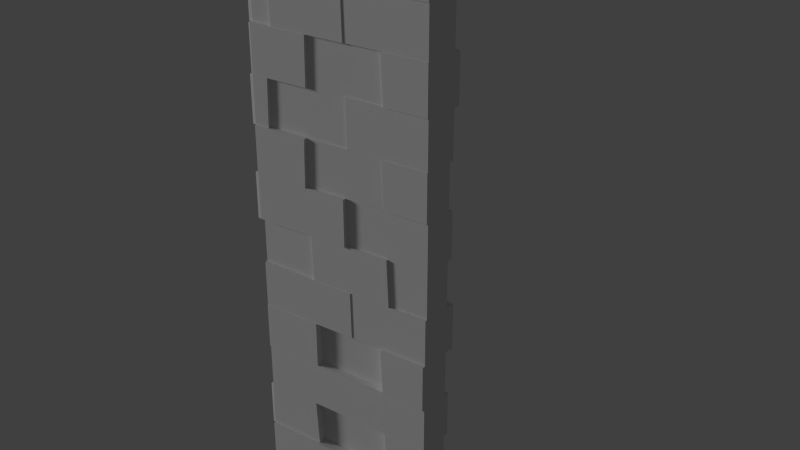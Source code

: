 # Source: Corner.blend  (saved by Blender 2.77.0; exported with 4.5.12 LTS)
import bpy
from mathutils import Matrix  # noqa: F401  (used for matrix-valued properties, if any)

bpy.ops.wm.read_factory_settings(use_empty=True)
scene = bpy.context.scene
scene.name = 'Scene'

# ---- collections
col_collection_1 = bpy.data.collections.new('Collection 1'); scene.collection.children.link(col_collection_1)

# ---- materials (node trees are filled in below, after node groups)
mat_wall = bpy.data.materials.new('Wall')

# ---- material node trees

# ---- world
world_world = bpy.data.worlds.new('World'); scene.world = world_world
world_world.color = (0.05088, 0.05088, 0.05088)
world_world.use_sun_shadow = False
world_world.sun_shadow_jitter_overblur = 0.0
world_world.cycles.sampling_method = 'NONE'
world_world.cycles.sample_map_resolution = 256

# ---- lights
light_sun = bpy.data.lights.new('Sun', 'SUN')
light_sun.transmission_factor = 0.0
light_sun.angle = 0.1993
light_sun.energy = 1.0
light_sun.shadow_buffer_clip_start = 0.5
light_sun.shadow_soft_size = 0.1
light_sun.shadow_cascade_max_distance = 1000.0

# ---- meshes
me_corner = bpy.data.meshes.new('Corner')
me_corner.from_pydata([(0.1, 0.1, 0.0), (1.0, 0.0, 0.0), (1.0, 0.0, 4.0), (0.1, 0.1, 4.0), (0.1, 0.1, -0.2), (1.0, 0.0, -0.2), (1.0, -0.2, 0.0), (1.0, -0.2, 4.0), (1.0, -0.2, -0.2), (-0.3, -0.3, 4.0), (-0.3, -0.3, 0.0), (-0.3, -0.3, -0.2), (0.0, 1.0, 4.0), (0.0, 1.0, 0.0), (0.0, 1.0, -0.2), (-0.2, 1.0, 4.0), (-0.2, 1.0, 0.0), (-0.2, 1.0, -0.2), (1.0, 0.0, 0.3333), (1.0, 0.0, 0.6667), (1.0, 0.0, 1.0), (1.0, 0.0, 1.333), (1.0, 0.0, 1.667), (1.0, 0.0, 2.0), (1.0, 0.0, 2.333), (1.0, 0.0, 2.667), (1.0, 0.0, 3.0), (1.0, 0.0, 3.333), (1.0, 0.0, 3.667), (1.0, -0.2, 0.3333), (1.0, -0.2, 0.6667), (1.0, -0.2, 1.0), (1.0, -0.2, 1.333), (1.0, -0.2, 1.667), (1.0, -0.2, 2.0), (1.0, -0.2, 2.333), (1.0, -0.2, 2.667), (1.0, -0.2, 3.0), (1.0, -0.2, 3.333), (1.0, -0.2, 3.667), (0.0, 1.0, 3.667), (0.0, 1.0, 3.333), (0.0, 1.0, 3.0), (0.0, 1.0, 2.667), (0.0, 1.0, 2.333), (0.0, 1.0, 2.0), (0.0, 1.0, 1.667), (0.0, 1.0, 1.333), (0.0, 1.0, 1.0), (0.0, 1.0, 0.6667), (0.0, 1.0, 0.3333), (-0.2, 1.0, 3.667), (-0.2, 1.0, 3.333), (-0.2, 1.0, 3.0), (-0.2, 1.0, 2.667), (-0.2, 1.0, 2.333), (-0.2, 1.0, 2.0), (-0.2, 1.0, 1.667), (-0.2, 1.0, 1.333), (-0.2, 1.0, 1.0), (-0.2, 1.0, 0.6667), (-0.2, 1.0, 0.3333), (-0.3, -0.3, 3.667), (-0.3, -0.3, 3.333), (-0.3, -0.3, 3.0), (-0.3, -0.3, 2.667), (-0.3, -0.3, 2.333), (-0.3, -0.3, 2.0), (-0.3, -0.3, 1.667), (-0.3, -0.3, 1.333), (-0.3, -0.3, 1.0), (-0.3, -0.3, 0.6667), (-0.3, -0.3, 0.3333), (0.1, 0.1, 3.667), (0.1, 0.1, 3.333), (0.1, 0.1, 3.0), (0.1, 0.1, 2.667), (0.1, 0.1, 2.333), (0.1, 0.1, 2.0), (0.1, 0.1, 1.667), (0.1, 0.1, 1.333), (0.1, 0.1, 1.0), (0.1, 0.1, 0.6667), (0.1, 0.1, 0.3333), (-0.2423, 0.4506, 4.0), (-0.2861, -0.1188, 4.0), (-0.2187, 0.7568, 0.6667), (-0.2384, 0.5004, 0.6667), (-0.2647, 0.1589, 0.6667), (-0.2865, -0.124, 0.6667), (-0.2181, 0.7642, 2.667), (-0.2389, 0.4943, 2.667), (-0.2656, 0.1475, 2.667), (-0.2865, -0.1244, 2.667), (-0.2651, 0.1537, 0.0), (-0.2195, 0.747, 0.0), (-0.2193, 0.7487, 0.3333), (-0.2384, 0.5006, 0.3333), (-0.2644, 0.1627, 0.3333), (-0.2871, -0.1325, 0.3333), (-0.2188, 0.7561, 2.333), (-0.2392, 0.4902, 2.333), (-0.2653, 0.1509, 2.333), (-0.2869, -0.1302, 2.333), (-0.2185, 0.7598, 2.0), (-0.2426, 0.446, 2.0), (-0.2645, 0.1612, 2.0), (-0.2868, -0.1289, 2.0), (-0.2189, 0.7549, 1.667), (-0.2426, 0.4461, 1.667), (-0.2647, 0.1588, 1.667), (-0.2877, -0.1398, 1.667), (-0.2183, 0.7626, 3.667), (-0.2421, 0.453, 3.667), (-0.2645, 0.1621, 3.667), (-0.2879, -0.1432, 3.667), (-0.2182, 0.7636, 1.333), (-0.2405, 0.4729, 1.333), (-0.2634, 0.1764, 1.333), (-0.2865, -0.1242, 1.333), (-0.2168, 0.7816, 3.333), (-0.2389, 0.4949, 3.333), (-0.2638, 0.1705, 3.333), (-0.286, -0.1175, 3.333), (-0.2186, 0.7576, 1.0), (-0.2406, 0.4721, 1.0), (-0.2635, 0.175, 1.0), (-0.2862, -0.1206, 1.0), (-0.2185, 0.7589, 3.0), (-0.2395, 0.4861, 3.0), (-0.2636, 0.1736, 3.0), (-0.2865, -0.1241, 3.0), (0.7146, -0.222, 4.0), (0.7213, -0.2214, 1.667), (0.4182, -0.2448, 1.667), (0.7323, -0.2206, 3.667), (0.397, -0.2464, 3.667), (0.7063, -0.2226, 2.0), (0.3932, -0.2467, 2.0), (0.4193, -0.2447, 0.0), (0.6858, -0.2242, 2.333), (0.3924, -0.2467, 2.333), (0.6851, -0.2242, 0.3333), (0.4058, -0.2457, 0.3333), (0.6711, -0.2253, 2.667), (0.4143, -0.2451, 2.667), (0.6722, -0.2252, 0.6667), (0.4195, -0.2447, 0.6667), (0.6899, -0.2239, 3.0), (0.4067, -0.2456, 3.0), (0.6854, -0.2242, 1.0), (0.4129, -0.2452, 1.0), (0.6743, -0.2251, 3.333), (0.4046, -0.2458, 3.333), (0.6724, -0.2252, 1.333), (0.4257, -0.2442, 1.333), (0.0994, -0.2693, 3.667), (-0.1502, -0.2885, 3.667), (0.1227, -0.2675, 1.667), (-0.1841, -0.2911, 1.667), (0.09069, -0.2699, 4.0), (0.1111, -0.2684, 2.0), (-0.1818, -0.2909, 2.0), (-0.1569, -0.289, 0.0), (0.09431, -0.2697, 2.333), (-0.1794, -0.2907, 2.333), (0.1141, -0.2681, 0.3333), (-0.1767, -0.2905, 0.3333), (0.1012, -0.2691, 2.667), (-0.1934, -0.2918, 2.667), (0.0947, -0.2696, 0.6667), (-0.1693, -0.2899, 0.6667), (0.1189, -0.2678, 3.0), (-0.1842, -0.2911, 3.0), (0.1282, -0.2671, 1.0), (-0.1687, -0.2899, 1.0), (0.1249, -0.2673, 3.333), (-0.1377, -0.2875, 3.333), (0.128, -0.2671, 1.333), (-0.1862, -0.2912, 1.333), (0.7411, 0.02877, 1.667), (0.4366, 0.0626, 1.667), (0.7367, 0.02925, 3.667), (0.4449, 0.06168, 3.667), (0.7464, 0.02818, 1.333), (0.4229, 0.06413, 1.333), (0.7623, 0.02641, 3.333), (0.4527, 0.06081, 3.333), (0.733, 0.02967, 4.0), (0.7585, 0.02683, 1.0), (0.4568, 0.06036, 1.0), (0.7428, 0.02858, 3.0), (0.4551, 0.06055, 3.0), (0.7786, 0.0246, 0.6667), (0.4679, 0.05912, 0.6667), (0.7701, 0.02555, 2.667), (0.4385, 0.06238, 2.667), (0.7888, 0.02346, 0.3333), (0.4349, 0.06278, 0.3333), (0.754, 0.02734, 2.333), (0.4531, 0.06077, 2.333), (0.7397, 0.02892, 2.0), (0.4551, 0.06055, 2.0), (0.4484, 0.06129, 0.0), (0.07024, 0.3679, 1.333), (0.03729, 0.6644, 1.333), (0.07027, 0.3676, 3.333), (0.03353, 0.6982, 3.333), (0.06904, 0.3786, 1.0), (0.0372, 0.6652, 1.0), (0.06896, 0.3793, 3.0), (0.03492, 0.6857, 3.0), (0.03709, 0.6662, 4.0), (0.0686, 0.3826, 0.6667), (0.03498, 0.6852, 0.6667), (0.06843, 0.3841, 2.667), (0.03938, 0.6456, 2.667), (0.0689, 0.3799, 0.3333), (0.03565, 0.6791, 0.3333), (0.06947, 0.3748, 2.333), (0.03843, 0.6541, 2.333), (0.07122, 0.359, 2.0), (0.03455, 0.6891, 2.0), (0.06985, 0.3714, 0.0), (0.03141, 0.7173, 0.0), (0.03186, 0.7133, -0.2), (0.06924, 0.3769, 1.667), (0.03519, 0.6833, 1.667), (0.0708, 0.3628, 3.667), (0.03684, 0.6684, 3.667), (0.7352, 0.04928, 4.0), (0.1022, 0.1196, 4.0), (0.1022, 0.1196, 3.667), (0.4471, 0.0813, 3.667), (0.7389, 0.04887, 3.667), (0.09668, 0.07008, 3.667), (0.09668, 0.07008, 3.333), (0.4416, 0.03176, 3.667), (0.4494, 0.03089, 3.333), (0.1037, 0.133, 3.333), (0.1037, 0.133, 3.0), (0.4564, 0.09376, 3.333), (0.4587, 0.0935, 3.0), (0.766, 0.05937, 3.333), (0.7465, 0.06153, 3.0), (1.003, 0.02331, 3.333), (1.003, 0.02331, 3.667), (0.7393, 0.05256, 3.667), (0.4475, 0.08499, 3.667), (0.7649, 0.04972, 3.333), (0.4553, 0.08412, 3.333), (1.004, 0.03542, 3.667), (1.004, 0.03542, 4.0), (0.7407, 0.06467, 3.667), (0.7369, 0.06509, 4.0), (1.007, 0.066, 3.0), (1.007, 0.066, 3.333), (0.7696, 0.09241, 3.333), (0.7501, 0.09457, 3.0), (1.003, 0.02603, 2.667), (1.003, 0.02603, 3.0), (0.7457, 0.05461, 3.0), (0.458, 0.08658, 3.0), (0.7729, 0.05158, 2.667), (0.4414, 0.08841, 2.667), (0.1032, 0.1291, 2.667), (0.1032, 0.1291, 2.333), (0.4418, 0.0915, 2.667), (0.4563, 0.08989, 2.333), (0.7733, 0.05467, 2.667), (0.7572, 0.05646, 2.333), (1.004, 0.0322, 2.0), (1.004, 0.0322, 2.333), (0.7575, 0.05954, 2.333), (0.4566, 0.09297, 2.333), (0.7433, 0.06112, 2.0), (0.4586, 0.09275, 2.0), (0.1046, 0.1414, 2.0), (0.1046, 0.1414, 1.667), (0.4597, 0.1019, 2.0), (0.4412, 0.104, 1.667), (0.7457, 0.07012, 1.667), (0.7443, 0.07028, 2.0), (1.007, 0.05879, 1.333), (1.007, 0.05879, 1.667), (0.7476, 0.08755, 1.667), (0.4431, 0.1214, 1.667), (0.7529, 0.08697, 1.333), (0.4294, 0.1229, 1.333), (0.1042, 0.1374, 1.333), (0.1042, 0.1374, 1.0), (0.427, 0.1015, 1.333), (0.461, 0.09776, 1.0), (0.7505, 0.06558, 1.333), (0.7627, 0.06423, 1.0), (1.003, 0.02969, 0.6667), (1.003, 0.02969, 1.0), (0.7618, 0.05652, 1.0), (0.4601, 0.09004, 1.0), (0.7819, 0.05429, 0.6667), (0.4712, 0.08881, 0.6667), (0.1031, 0.1282, 0.6667), (0.1031, 0.1282, 0.3333), (0.4711, 0.08734, 0.6667), (0.4381, 0.09101, 0.3333), (0.7817, 0.05283, 0.6667), (0.792, 0.05169, 0.3333), (1.002, 0.02116, 0.0), (1.002, 0.02116, 0.3333), (0.7912, 0.04463, 0.3333), (0.4373, 0.08395, 0.3333), (0.4507, 0.08245, 0.0), (0.1193, 0.1021, 4.0), (0.1193, 0.1021, 3.667), (0.05642, 0.6684, 4.0), (0.09014, 0.3649, 3.667), (0.05617, 0.6706, 3.667), (0.1224, 0.1025, 3.667), (0.1224, 0.1025, 3.333), (0.09268, 0.3701, 3.333), (0.09321, 0.3653, 3.667), (0.05585, 0.09509, 3.333), (0.05585, 0.09509, 3.0), (0.02612, 0.3627, 3.333), (-0.01062, 0.6933, 3.333), (0.02482, 0.3744, 3.0), (-0.009222, 0.6808, 3.0), (0.1286, 0.1032, 3.0), (0.1286, 0.1032, 2.667), (0.09757, 0.3825, 3.0), (0.09704, 0.3873, 2.667), (0.06943, 0.0966, 2.667), (0.06943, 0.0966, 2.333), (0.03787, 0.3807, 2.667), (0.008814, 0.6422, 2.667), (0.0389, 0.3714, 2.333), (0.007864, 0.6507, 2.333), (0.1453, 0.105, 2.333), (0.1453, 0.105, 2.0), (0.1148, 0.3798, 2.333), (0.1165, 0.3641, 2.0), (0.08966, 0.09885, 2.0), (0.08966, 0.09885, 1.667), (0.06088, 0.3579, 2.0), (0.02421, 0.6879, 2.0), (0.0589, 0.3757, 1.667), (0.02485, 0.6822, 1.667), (0.1507, 0.1056, 1.667), (0.1507, 0.1056, 1.333), (0.1209, 0.3735, 1.333), (0.1199, 0.3825, 1.667), (0.06514, 0.09613, 1.333), (0.06514, 0.09613, 1.0), (0.03538, 0.364, 1.333), (0.002434, 0.6605, 1.333), (0.03418, 0.3748, 1.0), (0.002345, 0.6613, 1.0), (0.1327, 0.1036, 1.0), (0.1327, 0.1036, 0.6667), (0.1017, 0.3823, 1.0), (0.1013, 0.3862, 0.6667), (0.07489, 0.09721, 0.6667), (0.07489, 0.09721, 0.3333), (0.04349, 0.3798, 0.6667), (0.009866, 0.6824, 0.6667), (0.04378, 0.3771, 0.3333), (0.01054, 0.6763, 0.3333), (0.1354, 0.1039, 0.3333), (0.1354, 0.1039, -6.47e-12), (0.1043, 0.3838, 0.3333), (0.1053, 0.3753, -6.47e-12), (0.01958, 1.002, 0.3333), (0.01958, 1.002, 0.0), (0.05099, 0.7195, 0.0), (0.05523, 0.6813, 0.3333), (0.08848, 0.3821, 0.3333), (0.08943, 0.3735, 0.0), (0.04132, 1.005, 1.0), (0.04132, 1.005, 0.6667), (0.07852, 0.6698, 1.0), (0.0763, 0.6898, 0.6667), (0.1104, 0.3832, 1.0), (0.1099, 0.3872, 0.6667), (0.02282, 1.003, 1.667), (0.02282, 1.003, 1.333), (0.05801, 0.6859, 1.667), (0.06011, 0.6669, 1.333), (0.09306, 0.3704, 1.333), (0.09206, 0.3794, 1.667), (0.0239, 1.003, 2.333), (0.0239, 1.003, 2.0), (0.06234, 0.6568, 2.333), (0.05845, 0.6917, 2.0), (0.09338, 0.3774, 2.333), (0.09512, 0.3617, 2.0), (0.05705, 1.006, 3.0), (0.05705, 1.006, 2.667), (0.09197, 0.692, 3.0), (0.09643, 0.6519, 2.667), (0.126, 0.3857, 3.0), (0.1255, 0.3904, 2.667), (0.08053, 1.009, 2.667), (0.08053, 1.009, 2.333), (0.1199, 0.6545, 2.667), (0.119, 0.6631, 2.333), (0.02314, 1.003, 3.333), (0.02314, 1.003, 3.0), (0.05667, 0.7008, 3.333), (0.05807, 0.6883, 3.0), (0.02278, 1.003, 3.667), (-0.284, 0.1636, 3.667), (0.05962, 0.671, 3.667), (-0.2616, 0.4545, 3.667), (-0.3056, -0.1173, 4.0), (-0.2618, 0.4521, 4.0), (-0.3074, -0.1417, 3.667), (-0.2205, 1.002, 3.667), (-0.2205, 1.002, 3.333), (-0.2388, 0.7642, 3.667), (-0.2373, 0.7832, 3.333), (-0.3315, -0.2976, 3.667), (-0.3315, -0.2976, 3.333), (-0.3194, -0.1408, 3.667), (-0.3174, -0.1151, 3.333), (-0.2959, 0.1645, 3.667), (-0.2953, 0.1729, 3.333), (-0.3129, -0.299, 3.333), (-0.3129, -0.299, 3.0), (-0.2989, -0.1165, 3.333), (-0.2994, -0.1231, 3.0), (-0.2291, 1.002, 3.333), (-0.2291, 1.002, 3.0), (-0.2459, 0.7839, 3.333), (-0.268, 0.4972, 3.333), (-0.2477, 0.7611, 3.0), (-0.2687, 0.4883, 3.0), (-0.2337, 1.003, 3.0), (-0.2337, 1.003, 2.667), (-0.2518, 0.7668, 2.667), (-0.2522, 0.7614, 3.0), (-0.237, 1.003, 2.333), (-0.237, 1.003, 2.0), (-0.2558, 0.7589, 2.333), (-0.2555, 0.7626, 2.0), (-0.2508, 0.7573, 1.667), (-0.2745, 0.4486, 1.667), (-0.2966, 0.1612, 1.667), (-0.2501, 0.7661, 1.333), (-0.2725, 0.4753, 1.333), (-0.2953, 0.1789, 1.333), (-0.2634, 0.4476, 2.0), (-0.2853, 0.1628, 2.0), (-0.3076, -0.1273, 2.0), (-0.2634, 0.4477, 1.667), (-0.2855, 0.1604, 1.667), (-0.3085, -0.1382, 1.667), (-0.2364, 0.7574, 2.333), (-0.2568, 0.4916, 2.333), (-0.2829, 0.1522, 2.333), (-0.2361, 0.7611, 2.0), (-0.2602, 0.4473, 2.0), (-0.2821, 0.1626, 2.0), (-0.2556, 0.4956, 2.667), (-0.2823, 0.1488, 2.667), (-0.3032, -0.1231, 2.667), (-0.3261, -0.298, 2.0), (-0.3261, -0.298, 2.333), (-0.3037, -0.129, 2.333), (-0.313, -0.1282, 2.333), (-0.3129, -0.1269, 2.0), (-0.2914, 0.1529, 2.333), (-0.2906, 0.1632, 2.0), (-0.3272, -0.2979, 3.0), (-0.3272, -0.2979, 2.667), (-0.3137, -0.122, 3.0), (-0.3137, -0.1223, 2.667), (-0.2928, 0.1496, 2.667), (-0.2908, 0.1757, 3.0), (-0.1796, 0.7597, 3.667), (-0.2034, 0.4501, 3.667), (-0.2258, 0.1591, 3.667), (-0.1782, 0.7787, 3.333), (-0.2002, 0.492, 3.333), (-0.2252, 0.1675, 3.333), (-0.31, -0.2992, 1.667), (-0.31, -0.2992, 1.333), (-0.2977, -0.139, 1.667), (-0.2965, -0.1234, 1.333), (-0.2748, 0.1595, 1.667), (-0.2734, 0.1772, 1.333), (-0.2188, 1.001, 1.333), (-0.2188, 1.001, 1.0), (-0.3188, -0.2986, 1.333), (-0.3188, -0.2986, 1.0), (-0.3053, -0.1228, 1.333), (-0.305, -0.1192, 1.0), (-0.237, 0.7651, 1.333), (-0.2593, 0.4743, 1.333), (-0.2374, 0.759, 1.0), (-0.2594, 0.4736, 1.0), (-0.2357, 0.7581, 0.6667), (-0.2554, 0.5017, 0.6667), (-0.2817, 0.1602, 0.6667), (-0.2356, 0.7589, 1.0), (-0.2576, 0.4734, 1.0), (-0.2804, 0.1763, 1.0), (-0.2199, 1.002, 0.6667), (-0.2199, 1.002, 0.3333), (-0.3199, -0.2985, 0.6667), (-0.3199, -0.2985, 0.3333), (-0.3063, -0.1225, 0.6667), (-0.307, -0.1309, 0.3333), (-0.2386, 0.7583, 0.6667), (-0.2583, 0.5019, 0.6667), (-0.2392, 0.7502, 0.3333), (-0.2583, 0.5021, 0.3333), (-0.2847, 0.1552, 0.0), (-0.239, 0.7485, 0.0), (-0.284, 0.1642, 0.3333), (1.002, -0.22, 3.667), (1.002, -0.22, 4.0), (0.7162, -0.2419, 4.0), (0.7338, -0.2406, 3.667), (0.3985, -0.2669, 3.667), (0.4062, -0.2664, 3.333), (0.101, -0.2898, 3.667), (-0.1487, -0.309, 3.667), (0.1265, -0.2879, 3.333), (-0.1361, -0.3081, 3.333), (1.001, -0.2095, 2.667), (1.001, -0.2095, 3.0), (0.6719, -0.2348, 2.667), (0.415, -0.2546, 2.667), (0.6907, -0.2333, 3.0), (0.4074, -0.2551, 3.0), (1.001, -0.2168, 3.0), (1.001, -0.2168, 3.333), (0.6912, -0.2407, 3.0), (0.6756, -0.2419, 3.333), (1.001, -0.2141, 3.333), (1.001, -0.2141, 3.667), (0.7334, -0.2347, 3.667), (0.398, -0.2605, 3.667), (0.6754, -0.2391, 3.333), (0.4057, -0.2599, 3.333), (0.7304, -0.1953, 3.667), (0.395, -0.2211, 3.667), (0.7127, -0.1966, 4.0), (0.09746, -0.244, 3.667), (0.08874, -0.2446, 4.0), (0.09247, -0.2931, 4.0), (-0.2982, -0.3232, 4.0), (-0.2982, -0.3232, 3.667), (-0.1485, -0.3117, 3.667), (0.1012, -0.2925, 3.667), (-0.3, -0.3239, 3.333), (-0.3, -0.3239, 3.0), (-0.1842, -0.315, 3.0), (-0.1377, -0.3114, 3.333), (0.1189, -0.2917, 3.0), (0.1249, -0.2912, 3.333), (-0.3129, -0.3229, 3.333), (-0.3129, -0.3229, 3.0), (-0.3, -0.3255, 3.0), (-0.3, -0.3255, 2.667), (-0.1934, -0.3173, 2.667), (-0.1842, -0.3166, 3.0), (-0.3272, -0.3234, 3.0), (-0.3272, -0.3234, 2.667), (-0.2971, -0.3372, 2.667), (-0.2971, -0.3372, 2.333), (-0.1765, -0.3279, 2.333), (-0.1905, -0.329, 2.667), (0.09717, -0.3069, 2.333), (0.1041, -0.3064, 2.667), (-0.2992, -0.3322, 2.333), (-0.2992, -0.3322, 2.0), (-0.181, -0.3232, 2.0), (-0.1786, -0.323, 2.333), (0.3933, -0.279, 2.333), (0.394, -0.2789, 2.0), (0.1119, -0.3006, 2.0), (0.09514, -0.3019, 2.333), (-0.3252, -0.3302, 2.333), (-0.3252, -0.3302, 2.0), (-0.2984, -0.3208, 1.667), (-0.2984, -0.3208, 1.333), (-0.1846, -0.312, 1.333), (-0.1825, -0.3119, 1.667), (0.4198, -0.2655, 1.667), (0.4273, -0.265, 1.333), (0.1243, -0.2883, 1.667), (0.1296, -0.2879, 1.333), (-0.2981, -0.3249, 1.333), (-0.2981, -0.3249, 1.0), (-0.1668, -0.3147, 1.0), (-0.1843, -0.3161, 1.333), (0.1301, -0.2919, 1.0), (0.1299, -0.2919, 1.333), (-0.2987, -0.3163, 1.0), (-0.2987, -0.3163, 0.6667), (-0.168, -0.3063, 0.6667), (-0.1674, -0.3062, 1.0), (0.4141, -0.2615, 1.0), (0.4208, -0.261, 0.6667), (0.09596, -0.286, 0.6667), (0.1295, -0.2834, 1.0), (-0.3, -0.3165, 0.6667), (-0.3, -0.3165, 0.3333), (-0.1767, -0.307, 0.3333), (-0.1693, -0.3065, 0.6667), (0.1141, -0.2847, 0.3333), (0.0947, -0.2862, 0.6667), (-0.3199, -0.315, 0.6667), (-0.3199, -0.315, 0.3333), (-0.1543, -0.323, -1.743e-10), (-0.2974, -0.334, -1.743e-10), (-0.2974, -0.334, 0.3333), (-0.1741, -0.3246, 0.3333), (0.4085, -0.2798, 0.3333), (0.4219, -0.2787, -1.743e-10), (0.1167, -0.3022, 0.3333), (1.001, -0.2114, 2.776e-17), (1.001, -0.2114, 0.3333), (0.4202, -0.2561, 2.776e-17), (0.686, -0.2356, 0.3333), (0.4067, -0.2571, 0.3333), (0.6819, -0.1833, 0.3333), (0.4027, -0.2048, 0.3333), (0.6691, -0.1843, 0.6667), (0.4164, -0.2038, 0.6667), (0.1109, -0.2273, 0.3333), (0.09156, -0.2287, 0.6667), (1.001, -0.2166, 0.6667), (1.001, -0.2166, 1.0), (0.6735, -0.2418, 0.6667), (0.4106, -0.2154, 1.0), (0.6867, -0.2408, 1.0), (0.6831, -0.1944, 1.0), (0.6701, -0.1954, 1.333), (0.4234, -0.2144, 1.333), (0.1259, -0.2373, 1.0), (0.1257, -0.2373, 1.333), (1.003, -0.2396, 1.0), (1.003, -0.2396, 1.333), (0.6885, -0.2638, 1.0), (0.6754, -0.2648, 1.333), (1.001, -0.2151, 1.333), (1.001, -0.2151, 1.667), (0.7224, -0.2365, 1.667), (0.4194, -0.2598, 1.667), (0.6735, -0.2403, 1.333), (0.4268, -0.2592, 1.333), (0.7226, -0.2388, 1.667), (0.4195, -0.2621, 1.667), (0.7076, -0.24, 2.0), (0.3945, -0.2641, 2.0), (0.124, -0.2849, 1.667), (0.1124, -0.2858, 2.0), (0.6865, -0.2344, 2.333), (0.3932, -0.257, 2.333), (1.001, -0.214, 2.667), (1.001, -0.214, 2.333), (0.09509, -0.2799, 2.333), (0.102, -0.2794, 2.667), (0.6868, -0.2382, 2.333), (0.6722, -0.2393, 2.667)], [], [(4, 5, 8, 11), (0, 4, 225, 224, 223), (15, 84, 85, 9, 3, 212, 12), (1, 6, 8, 5), (18, 29, 6, 1), (3, 9, 160, 132, 7, 2, 188), (50, 13, 16, 61), (13, 14, 17, 16), (17, 14, 225, 4, 11), (11, 10, 94, 95, 16, 17), (39, 7, 520, 519), (8, 6, 139, 163, 10, 11), (61, 16, 95, 96), (223, 217, 369, 370), (5, 4, 0, 203, 1), (198, 197, 309, 310), (188, 2, 252, 254), (28, 27, 245, 246), (191, 186, 257, 258), (26, 25, 259, 260), (25, 24, 199, 195), (200, 199, 273, 274), (23, 22, 180, 201), (184, 185, 288, 287), (21, 20, 189, 184), (189, 20, 296, 297), (19, 18, 197, 193), (73, 228, 315, 313), (74, 206, 319, 318), (211, 207, 324, 326), (210, 75, 327, 329), (77, 219, 335, 332), (78, 221, 340, 338), (221, 78, 341, 343), (80, 204, 349, 348), (80, 81, 352, 351), (208, 81, 357, 359), (82, 83, 362, 361), (15, 51, 112, 113, 84), (120, 112, 418, 419), (121, 120, 432, 433), (90, 128, 439, 438), (54, 55, 100, 101, 91, 90), (56, 104, 443, 441), (56, 57, 108, 109, 105, 104), (57, 58, 116, 108), (69, 119, 494, 492), (59, 60, 86, 124), (99, 72, 509, 511), (142, 143, 626, 625), (29, 30, 146, 142), (147, 146, 635, 604), (32, 154, 646, 644), (133, 134, 650, 649), (33, 34, 137, 133), (34, 35, 140, 141, 138, 137), (144, 140, 665, 666), (36, 37, 530, 529), (38, 152, 538, 536), (38, 39, 540, 539), (12, 40, 51, 15), (40, 41, 52, 51), (41, 42, 53, 52), (42, 43, 54, 53), (43, 44, 55, 54), (44, 45, 56, 55), (45, 46, 57, 56), (46, 47, 58, 57), (47, 48, 59, 58), (48, 49, 60, 59), (49, 50, 61, 60), (2, 7, 39, 28), (28, 39, 38, 27), (27, 38, 37, 26), (26, 37, 36, 25), (25, 36, 35, 24), (24, 35, 34, 23), (23, 34, 33, 22), (22, 33, 32, 21), (21, 32, 31, 20), (20, 31, 30, 19), (19, 30, 29, 18), (230, 234, 233, 232, 231), (117, 125, 126, 127, 119, 118), (124, 125, 499, 498), (87, 97, 98, 99, 89, 88), (89, 99, 511, 510), (112, 120, 481, 478), (122, 123, 423, 425), (128, 90, 91, 92, 130, 129), (64, 131, 474, 472), (104, 105, 460, 459), (103, 102, 470, 468), (118, 110, 446, 449), (68, 111, 486, 484), (125, 124, 503, 504), (126, 88, 89, 71, 70, 127), (96, 95, 517, 514), (98, 94, 10, 72, 99), (115, 85, 413, 415), (85, 115, 62, 9), (121, 129, 130, 131, 123, 122), (64, 173, 557, 556), (92, 91, 462, 463), (93, 103, 66, 65), (105, 109, 453, 450), (107, 111, 68, 67), (146, 147, 630, 629), (178, 174, 641, 642), (133, 137, 655, 653), (145, 168, 664, 532), (148, 152, 153, 176, 172, 149), (136, 135, 545, 546), (10, 163, 615, 616), (147, 151, 603, 604), (159, 68, 585, 588), (141, 164, 582, 579), (145, 149, 172, 173, 169, 168), (156, 157, 526, 525), (170, 171, 610, 612), (158, 161, 162, 67, 68, 159), (426, 427, 562, 561), (143, 166, 621, 619), (179, 178, 592, 587), (473, 65, 564, 568), (178, 179, 596, 598), (66, 165, 571, 570), (62, 157, 553, 552), (174, 175, 602, 606), (165, 66, 575, 578), (177, 157, 62, 63), (198, 203, 0, 83), (183, 187, 238, 237), (192, 196, 76, 75), (200, 202, 78, 77), (181, 185, 80, 79), (190, 194, 82, 81), (182, 183, 233, 234), (186, 191, 244, 243), (199, 200, 268, 270), (79, 78, 277, 278), (81, 80, 289, 290), (83, 82, 301, 302), (50, 218, 374, 371), (212, 229, 40, 12), (207, 211, 408, 407), (44, 43, 401, 402), (222, 227, 46, 45), (205, 209, 48, 47), (214, 218, 50, 49), (113, 114, 410, 412), (42, 211, 397, 395), (219, 221, 394, 393), (46, 227, 385, 383), (208, 213, 382, 381), (224, 225, 14, 13), (3, 188, 230, 231), (73, 3, 231, 232), (183, 73, 232, 233), (188, 182, 234, 230), (237, 238, 236, 235), (73, 183, 237, 235), (74, 73, 235, 236), (187, 74, 236, 238), (243, 244, 242, 240, 239, 241), (187, 186, 243, 241), (191, 192, 242, 244), (75, 74, 239, 240), (192, 75, 240, 242), (74, 187, 241, 239), (246, 245, 249, 250, 248, 247), (186, 187, 250, 249), (187, 183, 248, 250), (183, 182, 247, 248), (27, 186, 249, 245), (182, 28, 246, 247), (252, 251, 253, 254), (182, 188, 254, 253), (28, 182, 253, 251), (2, 28, 251, 252), (256, 255, 258, 257), (27, 26, 255, 256), (186, 27, 256, 257), (26, 191, 258, 255), (260, 259, 263, 264, 262, 261), (195, 196, 264, 263), (192, 191, 261, 262), (196, 192, 262, 264), (25, 195, 263, 259), (191, 26, 260, 261), (269, 270, 268, 266, 265, 267), (196, 195, 269, 267), (77, 76, 265, 266), (200, 77, 266, 268), (195, 199, 270, 269), (76, 196, 267, 265), (272, 271, 275, 276, 274, 273), (202, 200, 274, 276), (24, 23, 271, 272), (23, 201, 275, 271), (199, 24, 272, 273), (201, 202, 276, 275), (282, 281, 280, 278, 277, 279), (181, 79, 278, 280), (180, 181, 280, 281), (78, 202, 279, 277), (201, 180, 281, 282), (202, 201, 282, 279), (284, 283, 287, 288, 286, 285), (22, 21, 283, 284), (181, 180, 285, 286), (185, 181, 286, 288), (21, 184, 287, 283), (180, 22, 284, 285), (293, 294, 292, 290, 289, 291), (190, 81, 290, 292), (185, 184, 293, 291), (184, 189, 294, 293), (189, 190, 292, 294), (80, 185, 291, 289), (296, 295, 299, 300, 298, 297), (194, 190, 298, 300), (193, 194, 300, 299), (20, 19, 295, 296), (190, 189, 297, 298), (19, 193, 299, 295), (305, 306, 304, 302, 301, 303), (198, 83, 302, 304), (197, 198, 304, 306), (194, 193, 305, 303), (82, 194, 303, 301), (193, 197, 306, 305), (308, 307, 311, 310, 309), (1, 203, 311, 307), (18, 1, 307, 308), (197, 18, 308, 309), (203, 198, 310, 311), (312, 313, 315, 316, 314), (3, 73, 313, 312), (229, 212, 314, 316), (228, 229, 316, 315), (212, 3, 312, 314), (317, 318, 319, 320), (228, 73, 317, 320), (206, 228, 320, 319), (73, 74, 318, 317), (321, 322, 325, 326, 324, 323), (75, 210, 325, 322), (206, 74, 321, 323), (74, 75, 322, 321), (210, 211, 326, 325), (207, 206, 323, 324), (327, 328, 330, 329), (76, 215, 330, 328), (215, 210, 329, 330), (75, 76, 328, 327), (331, 332, 335, 336, 334, 333), (76, 77, 332, 331), (215, 76, 331, 333), (220, 216, 334, 336), (219, 220, 336, 335), (216, 215, 333, 334), (337, 338, 340, 339), (219, 77, 337, 339), (221, 219, 339, 340), (77, 78, 338, 337), (341, 342, 345, 346, 344, 343), (78, 79, 342, 341), (79, 226, 345, 342), (222, 221, 343, 344), (226, 227, 346, 345), (227, 222, 344, 346), (347, 348, 349, 350), (226, 79, 347, 350), (79, 80, 348, 347), (204, 226, 350, 349), (351, 352, 355, 356, 354, 353), (81, 208, 355, 352), (204, 80, 351, 353), (209, 205, 354, 356), (208, 209, 356, 355), (205, 204, 353, 354), (357, 358, 360, 359), (213, 208, 359, 360), (82, 213, 360, 358), (81, 82, 358, 357), (361, 362, 365, 366, 364, 363), (83, 217, 365, 362), (213, 82, 361, 363), (217, 218, 366, 365), (218, 214, 364, 366), (214, 213, 363, 364), (367, 368, 370, 369), (83, 0, 368, 367), (217, 83, 367, 369), (0, 223, 370, 368), (375, 376, 373, 372, 371, 374), (217, 223, 376, 375), (223, 224, 373, 376), (224, 13, 372, 373), (218, 217, 375, 374), (13, 50, 371, 372), (381, 382, 380, 378, 377, 379), (48, 209, 379, 377), (49, 48, 377, 378), (214, 49, 378, 380), (209, 208, 381, 379), (213, 214, 380, 382), (388, 387, 386, 384, 383, 385), (226, 204, 387, 388), (47, 46, 383, 384), (205, 47, 384, 386), (227, 226, 388, 385), (204, 205, 386, 387), (393, 394, 392, 390, 389, 391), (44, 220, 391, 389), (221, 222, 392, 394), (220, 219, 393, 391), (45, 44, 389, 390), (222, 45, 390, 392), (399, 400, 398, 396, 395, 397), (211, 210, 399, 397), (210, 215, 400, 399), (215, 216, 398, 400), (43, 42, 395, 396), (216, 43, 396, 398), (403, 404, 402, 401), (220, 44, 402, 404), (216, 220, 404, 403), (43, 216, 403, 401), (407, 408, 406, 405), (42, 41, 405, 406), (211, 42, 406, 408), (41, 207, 407, 405), (320, 319, 407, 405, 409, 411), (40, 229, 411, 409), (229, 228, 320, 411), (206, 207, 407, 319), (41, 40, 409, 405), (414, 412, 410, 415, 413), (114, 115, 415, 410), (84, 113, 412, 414), (85, 84, 414, 413), (416, 417, 419, 418), (112, 51, 416, 418), (52, 120, 419, 417), (51, 52, 417, 416), (424, 425, 423, 421, 420, 422), (62, 115, 422, 420), (114, 122, 425, 424), (115, 114, 424, 422), (63, 62, 420, 421), (123, 63, 421, 423), (428, 429, 427, 426), (131, 64, 427, 429), (63, 123, 428, 426), (123, 131, 429, 428), (430, 431, 434, 435, 433, 432), (52, 53, 431, 430), (129, 121, 433, 435), (53, 128, 434, 431), (120, 52, 430, 432), (128, 129, 435, 434), (436, 437, 438, 439), (54, 90, 438, 437), (128, 53, 436, 439), (53, 54, 437, 436), (440, 441, 443, 442), (55, 56, 441, 440), (100, 55, 440, 442), (104, 100, 442, 443), (444, 447, 448, 449, 446, 445), (110, 109, 445, 446), (116, 117, 448, 447), (108, 116, 447, 444), (109, 108, 444, 445), (117, 118, 449, 448), (450, 453, 454, 455, 452, 451), (109, 110, 454, 453), (106, 105, 450, 451), (111, 107, 452, 455), (110, 111, 455, 454), (107, 106, 451, 452), (456, 459, 460, 461, 458, 457), (101, 100, 456, 457), (106, 102, 458, 461), (105, 106, 461, 460), (102, 101, 457, 458), (100, 104, 459, 456), (462, 457, 458, 467, 464, 463), (102, 103, 467, 458), (91, 101, 457, 462), (93, 92, 463, 464), (470, 471, 469, 465, 466, 468), (103, 93, 464, 467), (66, 103, 468, 466), (102, 106, 471, 470), (465, 67, 576, 584), (107, 67, 465, 469), (106, 107, 469, 471), (477, 476, 475, 473, 472, 474), (130, 92, 476, 477), (92, 93, 475, 476), (131, 130, 477, 474), (173, 64, 563, 566), (93, 65, 473, 475), (478, 481, 482, 483, 480, 479), (114, 113, 479, 480), (120, 121, 482, 481), (122, 114, 480, 483), (113, 112, 478, 479), (121, 122, 483, 482), (488, 489, 487, 485, 484, 486), (110, 118, 489, 488), (118, 119, 487, 489), (69, 68, 484, 485), (119, 69, 485, 487), (111, 110, 488, 486), (490, 491, 498, 499, 497, 496), (494, 495, 493, 492), (125, 117, 497, 499), (58, 59, 491, 490), (119, 127, 495, 494), (127, 70, 493, 495), (116, 58, 490, 496), (70, 69, 492, 493), (117, 116, 496, 497), (59, 124, 498, 491), (503, 500, 501, 502, 505, 504), (88, 126, 505, 502), (87, 88, 502, 501), (126, 125, 504, 505), (124, 86, 500, 503), (86, 87, 501, 500), (506, 507, 514, 515, 513, 512), (510, 511, 509, 508), (71, 508, 613, 607), (61, 96, 514, 507), (86, 60, 506, 512), (71, 89, 510, 508), (97, 87, 513, 515), (96, 97, 515, 514), (60, 61, 507, 506), (87, 86, 512, 513), (514, 517, 516, 518, 515), (95, 94, 516, 517), (94, 98, 518, 516), (98, 97, 515, 518), (519, 520, 521, 522), (7, 132, 521, 520), (132, 135, 522, 521), (135, 39, 519, 522), (524, 523, 525, 526, 528, 527), (177, 176, 527, 528), (153, 136, 523, 524), (157, 177, 528, 526), (136, 156, 525, 523), (176, 153, 524, 527), (529, 530, 533, 534, 532, 531), (145, 144, 531, 532), (37, 148, 533, 530), (149, 145, 532, 534), (144, 36, 529, 531), (148, 149, 534, 533), (535, 536, 538, 537), (148, 37, 535, 537), (37, 38, 536, 535), (152, 148, 537, 538), (539, 540, 541, 542, 544, 543), (135, 136, 542, 541), (136, 153, 544, 542), (152, 38, 539, 543), (39, 135, 541, 540), (153, 152, 543, 544), (545, 547, 549, 548, 546), (160, 156, 548, 549), (135, 132, 547, 545), (132, 160, 549, 547), (156, 136, 546, 548), (554, 550, 551, 552, 553), (157, 156, 554, 553), (156, 160, 550, 554), (9, 62, 552, 551), (160, 9, 551, 550), (556, 555, 561, 562), (559, 560, 558, 555, 556, 557), (176, 177, 558, 560), (173, 172, 559, 557), (427, 64, 556, 562), (172, 176, 560, 559), (177, 63, 555, 558), (63, 426, 561, 555), (565, 566, 563, 564), (564, 563, 567, 568), (472, 473, 568, 567), (64, 472, 567, 563), (65, 169, 565, 564), (169, 173, 566, 565), (573, 574, 572, 569, 570, 571), (65, 66, 570, 569), (168, 169, 572, 574), (164, 168, 574, 573), (169, 65, 569, 572), (165, 164, 573, 571), (580, 579, 582, 578, 577, 581), (577, 578, 575, 576), (576, 575, 583, 584), (161, 138, 580, 581), (164, 165, 578, 582), (466, 465, 584, 583), (66, 466, 583, 575), (162, 161, 581, 577), (67, 162, 577, 576), (138, 141, 579, 580), (590, 589, 591, 588, 587, 592), (587, 588, 585, 586), (134, 158, 591, 589), (178, 155, 590, 592), (68, 69, 586, 585), (155, 134, 589, 590), (69, 179, 587, 586), (158, 159, 588, 591), (597, 598, 596, 593, 594, 595), (69, 70, 594, 593), (174, 178, 598, 597), (175, 174, 597, 595), (70, 175, 595, 594), (179, 69, 593, 596), (604, 603, 606, 602, 601, 605), (601, 602, 599, 600), (171, 170, 605, 601), (175, 70, 599, 602), (70, 71, 600, 599), (151, 174, 606, 603), (170, 147, 604, 605), (71, 171, 601, 600), (611, 612, 610, 607, 608, 609), (608, 607, 613, 614), (166, 170, 612, 611), (72, 167, 609, 608), (167, 166, 611, 609), (509, 72, 608, 614), (508, 509, 614, 613), (171, 71, 607, 610), (620, 619, 621, 618, 615), (615, 618, 617, 616), (167, 72, 617, 618), (166, 167, 618, 621), (163, 139, 620, 615), (72, 10, 616, 617), (139, 143, 619, 620), (622, 623, 625, 626, 624), (139, 6, 622, 624), (6, 29, 623, 622), (29, 142, 625, 623), (143, 139, 624, 626), (627, 629, 630, 632, 631, 628), (142, 146, 629, 627), (166, 143, 628, 631), (143, 142, 627, 628), (170, 166, 631, 632), (147, 170, 632, 630), (633, 634, 637, 603, 604, 635), (638, 639, 640, 642, 641, 636), (30, 31, 634, 633), (31, 150, 637, 634), (146, 30, 633, 635), (150, 151, 603, 637), (155, 178, 642, 640), (150, 154, 639, 638), (154, 155, 640, 639), (174, 151, 636, 641), (151, 150, 638, 636), (643, 644, 646, 645), (150, 31, 643, 645), (154, 150, 645, 646), (31, 32, 644, 643), (647, 648, 649, 650, 652, 651), (154, 32, 647, 651), (32, 33, 648, 647), (155, 154, 651, 652), (33, 133, 649, 648), (134, 155, 652, 650), (653, 655, 656, 658, 657, 654), (134, 133, 653, 654), (158, 134, 654, 657), (138, 161, 658, 656), (161, 158, 657, 658), (137, 138, 656, 655), (659, 531, 532, 664, 663, 660), (662, 661, 666, 665), (164, 141, 660, 663), (141, 140, 659, 660), (140, 144, 531, 659), (168, 164, 663, 664), (35, 36, 661, 662), (36, 144, 666, 661), (140, 35, 662, 665)])
_uv = me_corner.uv_layers.new(name='UVMap')
_uv.uv.foreach_set('vector', [0.961, 2.272, 0.9047, 2.716, 0.7921, 2.716, 0.7358, 2.075, 2.49, 1.977, 2.49, 2.075, 2.143, 2.075, 2.141, 1.977, 2.337, 1.977, 0.7358, 2.667, 0.4265, 2.688, 0.1059, 2.709, 0.003919, 2.716, 0.2291, 2.519, 0.5479, 2.55, 0.7358, 2.568, 2.49, 0.00499, 2.603, 0.00499, 2.603, 0.1036, 2.49, 0.1036, 2.49, 1.911, 2.603, 1.911, 2.603, 2.075, 2.49, 2.075, 0.2291, 2.519, 0.003919, 2.716, 0.02084, 2.523, 0.04786, 2.216, 0.06022, 2.075, 0.1728, 2.075, 0.1895, 2.207, 2.715, 1.812, 2.715, 1.977, 2.603, 1.977, 2.603, 1.812, 2.715, 1.977, 2.715, 2.075, 2.603, 2.075, 2.603, 1.977, 1.468, 2.125, 1.468, 2.223, 1.306, 2.239, 0.961, 2.272, 0.7358, 2.075, 0.738, 2.075, 0.738, 1.977, 0.9941, 1.977, 1.329, 1.977, 1.472, 1.977, 1.472, 2.075, 2.603, 0.2679, 2.603, 0.1036, 2.603, 0.1036, 2.603, 0.2679, 0.738, 0.00499, 0.738, 0.1036, 0.4101, 0.1036, 0.08472, 0.1036, 0.003919, 0.1036, 0.003919, 0.00499, 1.472, 1.812, 1.472, 1.977, 1.329, 1.977, 1.33, 1.812, 2.337, 1.977, 2.332, 1.812, 2.332, 1.812, 2.337, 1.977, 1.981, 2.075, 1.472, 2.075, 1.472, 1.977, 1.669, 1.977, 1.981, 1.977, 1.661, 1.812, 1.862, 1.812, 1.862, 1.812, 1.661, 1.812, 0.1895, 2.207, 0.1728, 2.075, 0.1728, 2.075, 0.1895, 2.207, 2.49, 0.2679, 2.49, 0.4322, 2.49, 0.4322, 2.49, 0.2679, 1.836, 0.4979, 1.847, 0.3336, 1.847, 0.3336, 1.836, 0.4979, 2.49, 0.5965, 2.49, 0.7608, 2.49, 0.7608, 2.49, 0.5965, 1.981, 0.6622, 1.981, 0.8265, 1.842, 0.8265, 1.851, 0.6622, 1.672, 0.8265, 1.842, 0.8265, 1.842, 0.8265, 1.672, 0.8265, 1.981, 0.9908, 1.981, 1.155, 1.835, 1.155, 1.834, 0.9908, 1.838, 1.319, 1.655, 1.319, 1.655, 1.319, 1.838, 1.319, 1.981, 1.319, 1.981, 1.484, 1.844, 1.484, 1.838, 1.319, 1.844, 1.484, 1.981, 1.484, 1.981, 1.484, 1.844, 1.484, 1.981, 1.648, 1.981, 1.812, 1.862, 1.812, 1.856, 1.648, 2.49, 0.1693, 2.341, 0.1693, 2.341, 0.1693, 2.49, 0.1693, 2.49, 0.3336, 2.339, 0.3336, 2.339, 0.3336, 2.49, 0.3336, 2.159, 0.4979, 2.152, 0.3336, 2.152, 0.3336, 2.159, 0.4979, 2.332, 0.4979, 2.49, 0.4979, 2.49, 0.4979, 2.332, 0.4979, 2.49, 0.8265, 2.335, 0.8265, 2.335, 0.8265, 2.49, 0.8265, 2.49, 0.9908, 2.344, 0.9908, 2.344, 0.9908, 2.49, 0.9908, 2.344, 0.9908, 2.49, 0.9908, 2.49, 0.9908, 2.344, 0.9908, 2.49, 1.319, 2.339, 1.319, 2.339, 1.319, 2.49, 1.319, 2.49, 1.319, 2.49, 1.484, 2.49, 1.484, 2.49, 1.319, 2.332, 1.484, 2.49, 1.484, 2.49, 1.484, 2.332, 1.484, 2.49, 1.648, 2.49, 1.812, 2.49, 1.812, 2.49, 1.648, 1.472, 0.00499, 1.472, 0.1693, 1.338, 0.1693, 1.163, 0.1693, 1.162, 0.00499, 1.349, 0.3336, 1.338, 0.1693, 1.338, 0.1693, 1.349, 0.3336, 1.187, 0.3336, 1.349, 0.3336, 1.349, 0.3336, 1.187, 0.3336, 1.339, 0.6622, 1.336, 0.4979, 1.336, 0.4979, 1.339, 0.6622, 1.472, 0.6622, 1.472, 0.8265, 1.334, 0.8265, 1.184, 0.8265, 1.186, 0.6622, 1.339, 0.6622, 1.472, 0.9908, 1.336, 0.9908, 1.336, 0.9908, 1.472, 0.9908, 1.472, 0.9908, 1.472, 1.155, 1.334, 1.155, 1.159, 1.155, 1.159, 0.9908, 1.336, 0.9908, 1.472, 1.155, 1.472, 1.319, 1.339, 1.319, 1.334, 1.155, 0.738, 1.319, 0.8372, 1.319, 0.8372, 1.319, 0.738, 1.319, 1.472, 1.484, 1.472, 1.648, 1.335, 1.648, 1.335, 1.484, 0.8326, 1.812, 0.738, 1.812, 0.738, 1.812, 0.8326, 1.812, 0.1817, 1.812, 0.3394, 1.812, 0.3394, 1.812, 0.1817, 1.812, 0.003919, 1.812, 0.003919, 1.648, 0.189, 1.648, 0.1817, 1.812, 0.3317, 1.648, 0.189, 1.648, 0.189, 1.648, 0.3317, 1.648, 0.003919, 1.319, 0.1889, 1.319, 0.1889, 1.319, 0.003919, 1.319, 0.1613, 1.155, 0.3324, 1.155, 0.3324, 1.155, 0.1613, 1.155, 0.003919, 1.155, 0.003919, 0.9908, 0.1698, 0.9908, 0.1613, 1.155, 0.003919, 0.9908, 0.003919, 0.8265, 0.1814, 0.8265, 0.347, 0.8265, 0.3466, 0.9908, 0.1698, 0.9908, 0.1896, 0.6622, 0.1814, 0.8265, 0.1814, 0.8265, 0.1896, 0.6622, 2.603, 0.7608, 2.603, 0.5965, 2.603, 0.5965, 2.603, 0.7608, 0.003919, 0.3336, 0.1878, 0.3336, 0.1878, 0.3336, 0.003919, 0.3336, 2.603, 0.4322, 2.603, 0.2679, 2.603, 0.2679, 2.603, 0.4322, 2.715, 0.00499, 2.715, 0.1693, 2.603, 0.1693, 2.603, 0.00499, 2.715, 0.1693, 2.715, 0.3336, 2.603, 0.3336, 2.603, 0.1693, 2.715, 0.3336, 2.715, 0.4979, 2.603, 0.4979, 2.603, 0.3336, 2.715, 0.4979, 2.715, 0.6622, 2.603, 0.6622, 2.603, 0.4979, 2.715, 0.6622, 2.715, 0.8265, 2.603, 0.8265, 2.603, 0.6622, 2.715, 0.8265, 2.715, 0.9908, 2.603, 0.9908, 2.603, 0.8265, 2.715, 0.9908, 2.715, 1.155, 2.603, 1.155, 2.603, 0.9908, 2.715, 1.155, 2.715, 1.319, 2.603, 1.319, 2.603, 1.155, 2.715, 1.319, 2.715, 1.484, 2.603, 1.484, 2.603, 1.319, 2.715, 1.484, 2.715, 1.648, 2.603, 1.648, 2.603, 1.484, 2.715, 1.648, 2.715, 1.812, 2.603, 1.812, 2.603, 1.648, 2.49, 0.1036, 2.603, 0.1036, 2.603, 0.2679, 2.49, 0.2679, 2.49, 0.2679, 2.603, 0.2679, 2.603, 0.4322, 2.49, 0.4322, 2.49, 0.4322, 2.603, 0.4322, 2.603, 0.5965, 2.49, 0.5965, 2.49, 0.5965, 2.603, 0.5965, 2.603, 0.7608, 2.49, 0.7608, 2.49, 0.7608, 2.603, 0.7608, 2.603, 0.9251, 2.49, 0.9251, 2.49, 0.9251, 2.603, 0.9251, 2.603, 1.089, 2.49, 1.089, 2.49, 1.089, 2.603, 1.089, 2.603, 1.254, 2.49, 1.254, 2.49, 1.254, 2.603, 1.254, 2.603, 1.418, 2.49, 1.418, 2.49, 1.418, 2.603, 1.418, 2.603, 1.582, 2.49, 1.582, 2.49, 1.582, 2.603, 1.582, 2.603, 1.747, 2.49, 1.747, 2.49, 1.747, 2.603, 1.747, 2.603, 1.911, 2.49, 1.911, 1.83, 0.00499, 1.832, 0.1693, 1.667, 0.1693, 1.472, 0.1693, 1.472, 0.004991, 1.174, 1.319, 1.174, 1.484, 1.006, 1.484, 0.8393, 1.484, 0.8372, 1.319, 1.007, 1.319, 1.335, 1.484, 1.174, 1.484, 1.174, 1.484, 1.335, 1.484, 1.19, 1.648, 1.19, 1.812, 0.9992, 1.812, 0.8326, 1.812, 0.8373, 1.648, 0.9971, 1.648, 0.8373, 1.648, 0.8326, 1.812, 0.8326, 1.812, 0.8373, 1.648, 1.338, 0.1693, 1.349, 0.3336, 1.349, 0.3336, 1.338, 0.1693, 1.004, 0.3336, 0.841, 0.3336, 0.841, 0.3336, 1.004, 0.3336, 1.336, 0.4979, 1.339, 0.6622, 1.186, 0.6622, 0.9907, 0.6622, 1.005, 0.4979, 1.182, 0.4979, 0.738, 0.4979, 0.8373, 0.4979, 0.8373, 0.4979, 0.738, 0.4979, 1.336, 0.9908, 1.159, 0.9908, 1.159, 0.9908, 1.336, 0.9908, 0.8338, 0.8265, 0.9926, 0.8265, 0.9926, 0.8265, 0.8338, 0.8265, 1.007, 1.319, 0.997, 1.155, 0.997, 1.155, 1.007, 1.319, 0.738, 1.155, 0.8284, 1.155, 0.8284, 1.155, 0.738, 1.155, 1.174, 1.484, 1.335, 1.484, 1.335, 1.484, 1.174, 1.484, 1.006, 1.484, 0.9971, 1.648, 0.8373, 1.648, 0.738, 1.648, 0.738, 1.484, 0.8393, 1.484, 1.33, 1.812, 1.329, 1.977, 1.329, 1.977, 1.33, 1.812, 0.9992, 1.812, 0.9941, 1.977, 0.738, 1.977, 0.738, 1.812, 0.8326, 1.812, 0.8265, 0.1693, 0.8403, 0.00499, 0.8403, 0.00499, 0.8265, 0.1693, 0.8403, 0.00499, 0.8265, 0.1693, 0.738, 0.1693, 0.738, 0.00499, 1.187, 0.3336, 1.182, 0.4979, 1.005, 0.4979, 0.8373, 0.4979, 0.841, 0.3336, 1.004, 0.3336, 0.738, 0.4979, 0.6726, 0.4979, 0.6726, 0.4979, 0.738, 0.4979, 0.9907, 0.6622, 1.186, 0.6622, 1.186, 0.6622, 0.9907, 0.6622, 0.8372, 0.6622, 0.8338, 0.8265, 0.738, 0.8265, 0.738, 0.6622, 1.159, 0.9908, 1.159, 1.155, 1.159, 1.155, 1.159, 0.9908, 0.8346, 0.9908, 0.8284, 1.155, 0.738, 1.155, 0.738, 0.9908, 0.189, 1.648, 0.3317, 1.648, 0.3317, 1.648, 0.189, 1.648, 0.4963, 1.319, 0.4962, 1.484, 0.4962, 1.484, 0.4963, 1.319, 0.1613, 1.155, 0.1698, 0.9908, 0.1698, 0.9908, 0.1613, 1.155, 0.3347, 0.6622, 0.5114, 0.6622, 0.5114, 0.6622, 0.3347, 0.6622, 0.179, 0.4979, 0.1878, 0.3336, 0.3401, 0.3336, 0.4981, 0.3336, 0.5014, 0.4979, 0.3389, 0.4979, 0.3444, 0.1693, 0.1551, 0.1693, 0.1551, 0.1693, 0.3444, 0.1693, 0.003919, 0.1036, 0.08472, 0.1036, 0.08472, 0.1036, 0.003919, 0.1036, 0.3317, 1.648, 0.3355, 1.484, 0.3355, 1.484, 0.3317, 1.648, 0.6725, 1.155, 0.738, 1.155, 0.738, 1.155, 0.6725, 1.155, 0.347, 0.8265, 0.5153, 0.8265, 0.5153, 0.8265, 0.347, 0.8265, 0.3347, 0.6622, 0.3389, 0.4979, 0.5014, 0.4979, 0.6726, 0.4979, 0.6778, 0.6622, 0.5114, 0.6622, 0.5124, 0.1693, 0.6534, 0.1693, 0.6534, 0.1693, 0.5124, 0.1693, 0.5151, 1.648, 0.6642, 1.648, 0.6642, 1.648, 0.5151, 1.648, 0.4993, 1.155, 0.5059, 0.9908, 0.6712, 0.9908, 0.738, 0.9908, 0.738, 1.155, 0.6725, 1.155, 0.738, 0.3336, 0.738, 0.4979, 0.738, 0.4979, 0.738, 0.3336, 0.3394, 1.812, 0.5042, 1.812, 0.5042, 1.812, 0.3394, 1.812, 0.6737, 1.319, 0.4963, 1.319, 0.4963, 1.319, 0.6737, 1.319, 0.738, 0.6622, 0.738, 0.6622, 0.738, 0.6622, 0.738, 0.6622, 0.4963, 1.319, 0.6737, 1.319, 0.6737, 1.319, 0.4963, 1.319, 0.738, 0.8265, 0.6699, 0.8265, 0.6699, 0.8265, 0.738, 0.8265, 0.738, 0.1693, 0.6534, 0.1693, 0.6534, 0.1693, 0.738, 0.1693, 0.4962, 1.484, 0.6638, 1.484, 0.6638, 1.484, 0.4962, 1.484, 0.6699, 0.8265, 0.738, 0.8265, 0.738, 0.8265, 0.6699, 0.8265, 0.6463, 0.3336, 0.6534, 0.1693, 0.738, 0.1693, 0.738, 0.3336, 1.661, 1.812, 1.669, 1.977, 1.472, 1.977, 1.472, 1.812, 1.667, 0.1693, 1.672, 0.3336, 1.672, 0.3336, 1.667, 0.1693, 1.673, 0.4979, 1.664, 0.6622, 1.472, 0.6622, 1.472, 0.4979, 1.672, 0.8265, 1.673, 0.9908, 1.472, 0.9908, 1.472, 0.8265, 1.662, 1.155, 1.655, 1.319, 1.472, 1.319, 1.472, 1.155, 1.674, 1.484, 1.68, 1.648, 1.472, 1.648, 1.472, 1.484, 1.832, 0.1693, 1.667, 0.1693, 1.667, 0.1693, 1.832, 0.1693, 1.847, 0.3336, 1.836, 0.4979, 1.836, 0.4979, 1.847, 0.3336, 1.842, 0.8265, 1.672, 0.8265, 1.672, 0.8265, 1.842, 0.8265, 2.49, 1.155, 2.49, 0.9908, 2.49, 0.9908, 2.49, 1.155, 2.49, 1.484, 2.49, 1.319, 2.49, 1.319, 2.49, 1.484, 2.49, 1.812, 2.49, 1.648, 2.49, 1.648, 2.49, 1.812, 1.981, 1.812, 2.163, 1.812, 2.163, 1.812, 1.981, 1.812, 2.17, 0.00499, 2.169, 0.1693, 1.981, 0.1693, 1.981, 0.00499, 2.152, 0.3336, 2.159, 0.4979, 2.159, 0.4979, 2.152, 0.3336, 2.715, 0.8265, 2.715, 0.6622, 2.715, 0.6622, 2.715, 0.8265, 2.157, 0.9908, 2.16, 1.155, 1.981, 1.155, 1.981, 0.9908, 2.171, 1.319, 2.17, 1.484, 1.981, 1.484, 1.981, 1.319, 2.159, 1.648, 2.163, 1.812, 1.981, 1.812, 1.981, 1.648, 1.163, 0.1693, 0.9989, 0.1693, 0.9989, 0.1693, 1.163, 0.1693, 1.981, 0.4979, 2.159, 0.4979, 2.159, 0.4979, 1.981, 0.4979, 2.335, 0.8265, 2.344, 0.9908, 2.344, 0.9908, 2.335, 0.8265, 1.981, 1.155, 2.16, 1.155, 2.16, 1.155, 1.981, 1.155, 2.332, 1.484, 2.33, 1.648, 2.33, 1.648, 2.332, 1.484, 2.141, 1.977, 2.143, 2.075, 1.981, 2.075, 1.981, 1.977, 0.2291, 2.519, 0.1895, 2.207, 0.1895, 2.207, 0.2291, 2.519, 2.49, 0.1693, 2.49, 0.00499, 2.49, 0.00499, 2.49, 0.1693, 1.667, 0.1693, 1.472, 0.1693, 1.472, 0.1693, 1.667, 0.1693, 1.83, 0.00499, 1.832, 0.1693, 1.832, 0.1693, 1.83, 0.00499, 1.667, 0.1693, 1.672, 0.3336, 1.472, 0.3336, 1.472, 0.1693, 1.472, 0.1693, 1.667, 0.1693, 1.667, 0.1693, 1.472, 0.1693, 2.49, 0.3336, 2.49, 0.1693, 2.49, 0.1693, 2.49, 0.3336, 1.672, 0.3336, 1.472, 0.3336, 1.472, 0.3336, 1.672, 0.3336, 1.847, 0.3336, 1.836, 0.4979, 1.673, 0.4979, 1.472, 0.4979, 1.472, 0.3336, 1.672, 0.3336, 1.672, 0.3336, 1.847, 0.3336, 1.847, 0.3336, 1.672, 0.3336, 1.836, 0.4979, 1.673, 0.4979, 1.673, 0.4979, 1.836, 0.4979, 2.49, 0.4979, 2.49, 0.3336, 2.49, 0.3336, 2.49, 0.4979, 1.673, 0.4979, 1.472, 0.4979, 1.472, 0.4979, 1.673, 0.4979, 1.472, 0.3336, 1.672, 0.3336, 1.672, 0.3336, 1.472, 0.3336, 1.981, 0.1693, 1.981, 0.3336, 1.847, 0.3336, 1.672, 0.3336, 1.667, 0.1693, 1.832, 0.1693, 1.847, 0.3336, 1.672, 0.3336, 1.672, 0.3336, 1.847, 0.3336, 1.672, 0.3336, 1.667, 0.1693, 1.667, 0.1693, 1.672, 0.3336, 1.667, 0.1693, 1.832, 0.1693, 1.832, 0.1693, 1.667, 0.1693, 1.981, 0.3336, 1.847, 0.3336, 1.847, 0.3336, 1.981, 0.3336, 1.832, 0.1693, 1.981, 0.1693, 1.981, 0.1693, 1.832, 0.1693, 1.981, 0.00499, 1.981, 0.1693, 1.832, 0.1693, 1.83, 0.00499, 1.832, 0.1693, 1.83, 0.00499, 1.83, 0.00499, 1.832, 0.1693, 1.981, 0.1693, 1.832, 0.1693, 1.832, 0.1693, 1.981, 0.1693, 2.49, 0.1036, 2.49, 0.2679, 2.49, 0.2679, 2.49, 0.1036, 1.981, 0.3336, 1.981, 0.4979, 1.836, 0.4979, 1.847, 0.3336, 2.49, 0.4322, 2.49, 0.5965, 2.49, 0.5965, 2.49, 0.4322, 1.847, 0.3336, 1.981, 0.3336, 1.981, 0.3336, 1.847, 0.3336, 1.981, 0.4979, 1.836, 0.4979, 1.836, 0.4979, 1.981, 0.4979, 1.981, 0.4979, 1.981, 0.6622, 1.851, 0.6622, 1.664, 0.6622, 1.673, 0.4979, 1.836, 0.4979, 1.851, 0.6622, 1.664, 0.6622, 1.664, 0.6622, 1.851, 0.6622, 1.673, 0.4979, 1.836, 0.4979, 1.836, 0.4979, 1.673, 0.4979, 1.664, 0.6622, 1.673, 0.4979, 1.673, 0.4979, 1.664, 0.6622, 1.981, 0.6622, 1.851, 0.6622, 1.851, 0.6622, 1.981, 0.6622, 1.836, 0.4979, 1.981, 0.4979, 1.981, 0.4979, 1.836, 0.4979, 1.851, 0.6622, 1.842, 0.8265, 1.672, 0.8265, 1.472, 0.8265, 1.472, 0.6622, 1.664, 0.6622, 1.664, 0.6622, 1.851, 0.6622, 1.851, 0.6622, 1.664, 0.6622, 2.49, 0.8265, 2.49, 0.6622, 2.49, 0.6622, 2.49, 0.8265, 1.672, 0.8265, 1.472, 0.8265, 1.472, 0.8265, 1.672, 0.8265, 1.851, 0.6622, 1.842, 0.8265, 1.842, 0.8265, 1.851, 0.6622, 1.472, 0.6622, 1.664, 0.6622, 1.664, 0.6622, 1.472, 0.6622, 1.981, 0.8265, 1.981, 0.9908, 1.834, 0.9908, 1.673, 0.9908, 1.672, 0.8265, 1.842, 0.8265, 1.673, 0.9908, 1.672, 0.8265, 1.672, 0.8265, 1.673, 0.9908, 2.49, 0.9251, 2.49, 1.089, 2.49, 1.089, 2.49, 0.9251, 1.981, 0.9908, 1.834, 0.9908, 1.834, 0.9908, 1.981, 0.9908, 1.842, 0.8265, 1.981, 0.8265, 1.981, 0.8265, 1.842, 0.8265, 1.834, 0.9908, 1.673, 0.9908, 1.673, 0.9908, 1.834, 0.9908, 1.834, 0.9908, 1.835, 1.155, 1.662, 1.155, 1.472, 1.155, 1.472, 0.9908, 1.673, 0.9908, 1.662, 1.155, 1.472, 1.155, 1.472, 1.155, 1.662, 1.155, 1.835, 1.155, 1.662, 1.155, 1.662, 1.155, 1.835, 1.155, 1.472, 0.9908, 1.673, 0.9908, 1.673, 0.9908, 1.472, 0.9908, 1.834, 0.9908, 1.835, 1.155, 1.835, 1.155, 1.834, 0.9908, 1.673, 0.9908, 1.834, 0.9908, 1.834, 0.9908, 1.673, 0.9908, 1.981, 1.155, 1.981, 1.319, 1.838, 1.319, 1.655, 1.319, 1.662, 1.155, 1.835, 1.155, 2.49, 1.254, 2.49, 1.418, 2.49, 1.418, 2.49, 1.254, 1.662, 1.155, 1.835, 1.155, 1.835, 1.155, 1.662, 1.155, 1.655, 1.319, 1.662, 1.155, 1.662, 1.155, 1.655, 1.319, 1.981, 1.319, 1.838, 1.319, 1.838, 1.319, 1.981, 1.319, 1.835, 1.155, 1.981, 1.155, 1.981, 1.155, 1.835, 1.155, 1.838, 1.319, 1.844, 1.484, 1.674, 1.484, 1.472, 1.484, 1.472, 1.319, 1.655, 1.319, 1.674, 1.484, 1.472, 1.484, 1.472, 1.484, 1.674, 1.484, 1.655, 1.319, 1.838, 1.319, 1.838, 1.319, 1.655, 1.319, 1.838, 1.319, 1.844, 1.484, 1.844, 1.484, 1.838, 1.319, 1.844, 1.484, 1.674, 1.484, 1.674, 1.484, 1.844, 1.484, 1.472, 1.319, 1.655, 1.319, 1.655, 1.319, 1.472, 1.319, 1.981, 1.484, 1.981, 1.648, 1.856, 1.648, 1.68, 1.648, 1.674, 1.484, 1.844, 1.484, 1.68, 1.648, 1.674, 1.484, 1.674, 1.484, 1.68, 1.648, 1.856, 1.648, 1.68, 1.648, 1.68, 1.648, 1.856, 1.648, 2.49, 1.582, 2.49, 1.747, 2.49, 1.747, 2.49, 1.582, 1.674, 1.484, 1.844, 1.484, 1.844, 1.484, 1.674, 1.484, 1.981, 1.648, 1.856, 1.648, 1.856, 1.648, 1.981, 1.648, 1.856, 1.648, 1.862, 1.812, 1.661, 1.812, 1.472, 1.812, 1.472, 1.648, 1.68, 1.648, 1.661, 1.812, 1.472, 1.812, 1.472, 1.812, 1.661, 1.812, 1.862, 1.812, 1.661, 1.812, 1.661, 1.812, 1.862, 1.812, 1.68, 1.648, 1.856, 1.648, 1.856, 1.648, 1.68, 1.648, 1.472, 1.648, 1.68, 1.648, 1.68, 1.648, 1.472, 1.648, 1.856, 1.648, 1.862, 1.812, 1.862, 1.812, 1.856, 1.648, 1.981, 1.812, 1.981, 1.977, 1.669, 1.977, 1.661, 1.812, 1.862, 1.812, 1.981, 1.977, 1.669, 1.977, 1.669, 1.977, 1.981, 1.977, 2.49, 1.911, 2.49, 2.075, 2.49, 2.075, 2.49, 1.911, 1.862, 1.812, 1.981, 1.812, 1.981, 1.812, 1.862, 1.812, 1.669, 1.977, 1.661, 1.812, 1.661, 1.812, 1.669, 1.977, 2.49, 0.00499, 2.49, 0.1693, 2.341, 0.1693, 2.169, 0.1693, 2.17, 0.00499, 2.49, 0.00499, 2.49, 0.1693, 2.49, 0.1693, 2.49, 0.00499, 2.169, 0.1693, 2.17, 0.00499, 2.17, 0.00499, 2.169, 0.1693, 2.341, 0.1693, 2.169, 0.1693, 2.169, 0.1693, 2.341, 0.1693, 0.5479, 2.55, 0.2291, 2.519, 0.2291, 2.519, 0.5479, 2.55, 2.49, 0.1693, 2.49, 0.3336, 2.339, 0.3336, 2.341, 0.1693, 2.341, 0.1693, 2.49, 0.1693, 2.49, 0.1693, 2.341, 0.1693, 2.339, 0.3336, 2.341, 0.1693, 2.341, 0.1693, 2.339, 0.3336, 2.49, 0.1693, 2.49, 0.3336, 2.49, 0.3336, 2.49, 0.1693, 2.49, 0.3336, 2.49, 0.4979, 2.332, 0.4979, 2.159, 0.4979, 2.152, 0.3336, 2.339, 0.3336, 2.49, 0.4979, 2.332, 0.4979, 2.332, 0.4979, 2.49, 0.4979, 2.339, 0.3336, 2.49, 0.3336, 2.49, 0.3336, 2.339, 0.3336, 2.49, 0.3336, 2.49, 0.4979, 2.49, 0.4979, 2.49, 0.3336, 2.332, 0.4979, 2.159, 0.4979, 2.159, 0.4979, 2.332, 0.4979, 2.152, 0.3336, 2.339, 0.3336, 2.339, 0.3336, 2.152, 0.3336, 2.49, 0.4979, 2.49, 0.6622, 2.329, 0.6622, 2.332, 0.4979, 2.49, 0.6622, 2.329, 0.6622, 2.329, 0.6622, 2.49, 0.6622, 2.329, 0.6622, 2.332, 0.4979, 2.332, 0.4979, 2.329, 0.6622, 1.472, 0.4979, 1.472, 0.6622, 1.472, 0.6622, 1.472, 0.4979, 2.49, 0.6622, 2.49, 0.8265, 2.335, 0.8265, 2.177, 0.8265, 2.182, 0.6622, 2.329, 0.6622, 2.49, 0.6622, 2.49, 0.8265, 2.49, 0.8265, 2.49, 0.6622, 2.329, 0.6622, 2.49, 0.6622, 2.49, 0.6622, 2.329, 0.6622, 2.177, 0.8265, 2.182, 0.6622, 2.182, 0.6622, 2.177, 0.8265, 2.335, 0.8265, 2.177, 0.8265, 2.177, 0.8265, 2.335, 0.8265, 2.182, 0.6622, 2.329, 0.6622, 2.329, 0.6622, 2.182, 0.6622, 2.49, 0.8265, 2.49, 0.9908, 2.344, 0.9908, 2.335, 0.8265, 2.335, 0.8265, 2.49, 0.8265, 2.49, 0.8265, 2.335, 0.8265, 2.344, 0.9908, 2.335, 0.8265, 2.335, 0.8265, 2.344, 0.9908, 1.472, 0.8265, 1.472, 0.9908, 1.472, 0.9908, 1.472, 0.8265, 2.49, 0.9908, 2.49, 1.155, 2.333, 1.155, 2.16, 1.155, 2.157, 0.9908, 2.344, 0.9908, 2.49, 0.9908, 2.49, 1.155, 2.49, 1.155, 2.49, 0.9908, 2.49, 1.155, 2.333, 1.155, 2.333, 1.155, 2.49, 1.155, 2.157, 0.9908, 2.344, 0.9908, 2.344, 0.9908, 2.157, 0.9908, 2.333, 1.155, 2.16, 1.155, 2.16, 1.155, 2.333, 1.155, 2.16, 1.155, 2.157, 0.9908, 2.157, 0.9908, 2.16, 1.155, 2.49, 1.155, 2.49, 1.319, 2.339, 1.319, 2.333, 1.155, 2.333, 1.155, 2.49, 1.155, 2.49, 1.155, 2.333, 1.155, 1.472, 1.155, 1.472, 1.319, 1.472, 1.319, 1.472, 1.155, 2.339, 1.319, 2.333, 1.155, 2.333, 1.155, 2.339, 1.319, 2.49, 1.319, 2.49, 1.484, 2.332, 1.484, 2.17, 1.484, 2.171, 1.319, 2.339, 1.319, 2.49, 1.484, 2.332, 1.484, 2.332, 1.484, 2.49, 1.484, 2.339, 1.319, 2.49, 1.319, 2.49, 1.319, 2.339, 1.319, 2.17, 1.484, 2.171, 1.319, 2.171, 1.319, 2.17, 1.484, 2.332, 1.484, 2.17, 1.484, 2.17, 1.484, 2.332, 1.484, 2.171, 1.319, 2.339, 1.319, 2.339, 1.319, 2.171, 1.319, 2.49, 1.484, 2.49, 1.648, 2.33, 1.648, 2.332, 1.484, 2.33, 1.648, 2.332, 1.484, 2.332, 1.484, 2.33, 1.648, 2.49, 1.648, 2.33, 1.648, 2.33, 1.648, 2.49, 1.648, 1.472, 1.484, 1.472, 1.648, 1.472, 1.648, 1.472, 1.484, 2.49, 1.648, 2.49, 1.812, 2.332, 1.812, 2.163, 1.812, 2.159, 1.648, 2.33, 1.648, 2.49, 1.812, 2.332, 1.812, 2.332, 1.812, 2.49, 1.812, 2.33, 1.648, 2.49, 1.648, 2.49, 1.648, 2.33, 1.648, 2.332, 1.812, 2.163, 1.812, 2.163, 1.812, 2.332, 1.812, 2.163, 1.812, 2.159, 1.648, 2.159, 1.648, 2.163, 1.812, 2.159, 1.648, 2.33, 1.648, 2.33, 1.648, 2.159, 1.648, 2.49, 1.812, 2.49, 1.977, 2.337, 1.977, 2.332, 1.812, 1.472, 1.812, 1.472, 1.977, 1.472, 1.977, 1.472, 1.812, 2.332, 1.812, 2.49, 1.812, 2.49, 1.812, 2.332, 1.812, 2.49, 1.977, 2.337, 1.977, 2.337, 1.977, 2.49, 1.977, 2.332, 1.812, 2.337, 1.977, 2.141, 1.977, 1.981, 1.977, 1.981, 1.812, 2.163, 1.812, 2.332, 1.812, 2.337, 1.977, 2.337, 1.977, 2.332, 1.812, 2.337, 1.977, 2.141, 1.977, 2.141, 1.977, 2.337, 1.977, 2.141, 1.977, 1.981, 1.977, 1.981, 1.977, 2.141, 1.977, 2.163, 1.812, 2.332, 1.812, 2.332, 1.812, 2.163, 1.812, 2.715, 1.977, 2.715, 1.812, 2.715, 1.812, 2.715, 1.977, 2.332, 1.484, 2.33, 1.648, 2.159, 1.648, 1.981, 1.648, 1.981, 1.484, 2.17, 1.484, 1.981, 1.484, 2.17, 1.484, 2.17, 1.484, 1.981, 1.484, 2.715, 1.648, 2.715, 1.484, 2.715, 1.484, 2.715, 1.648, 2.159, 1.648, 1.981, 1.648, 1.981, 1.648, 2.159, 1.648, 2.17, 1.484, 2.332, 1.484, 2.332, 1.484, 2.17, 1.484, 2.33, 1.648, 2.159, 1.648, 2.159, 1.648, 2.33, 1.648, 2.333, 1.155, 2.339, 1.319, 2.171, 1.319, 1.981, 1.319, 1.981, 1.155, 2.16, 1.155, 2.333, 1.155, 2.339, 1.319, 2.339, 1.319, 2.333, 1.155, 2.715, 1.319, 2.715, 1.155, 2.715, 1.155, 2.715, 1.319, 2.171, 1.319, 1.981, 1.319, 1.981, 1.319, 2.171, 1.319, 2.16, 1.155, 2.333, 1.155, 2.333, 1.155, 2.16, 1.155, 2.339, 1.319, 2.171, 1.319, 2.171, 1.319, 2.339, 1.319, 2.335, 0.8265, 2.344, 0.9908, 2.157, 0.9908, 1.981, 0.9908, 1.981, 0.8265, 2.177, 0.8265, 1.981, 0.8265, 2.177, 0.8265, 2.177, 0.8265, 1.981, 0.8265, 2.344, 0.9908, 2.157, 0.9908, 2.157, 0.9908, 2.344, 0.9908, 2.177, 0.8265, 2.335, 0.8265, 2.335, 0.8265, 2.177, 0.8265, 2.715, 0.9908, 2.715, 0.8265, 2.715, 0.8265, 2.715, 0.9908, 2.157, 0.9908, 1.981, 0.9908, 1.981, 0.9908, 2.157, 0.9908, 2.332, 0.4979, 2.329, 0.6622, 2.182, 0.6622, 1.981, 0.6622, 1.981, 0.4979, 2.159, 0.4979, 2.159, 0.4979, 2.332, 0.4979, 2.332, 0.4979, 2.159, 0.4979, 2.332, 0.4979, 2.329, 0.6622, 2.329, 0.6622, 2.332, 0.4979, 2.329, 0.6622, 2.182, 0.6622, 2.182, 0.6622, 2.329, 0.6622, 2.715, 0.6622, 2.715, 0.4979, 2.715, 0.4979, 2.715, 0.6622, 2.182, 0.6622, 1.981, 0.6622, 1.981, 0.6622, 2.182, 0.6622, 2.182, 0.6622, 2.177, 0.8265, 1.981, 0.8265, 1.981, 0.6622, 2.177, 0.8265, 1.981, 0.8265, 1.981, 0.8265, 2.177, 0.8265, 2.182, 0.6622, 2.177, 0.8265, 2.177, 0.8265, 2.182, 0.6622, 1.981, 0.6622, 2.182, 0.6622, 2.182, 0.6622, 1.981, 0.6622, 2.152, 0.3336, 2.159, 0.4979, 1.981, 0.4979, 1.981, 0.3336, 2.715, 0.4979, 2.715, 0.3336, 2.715, 0.3336, 2.715, 0.4979, 2.159, 0.4979, 1.981, 0.4979, 1.981, 0.4979, 2.159, 0.4979, 1.981, 0.3336, 2.152, 0.3336, 2.152, 0.3336, 1.981, 0.3336, 2.341, 0.1693, 2.339, 0.3336, 2.152, 0.3336, 1.981, 0.3336, 1.981, 0.1693, 2.169, 0.1693, 1.981, 0.1693, 2.169, 0.1693, 2.169, 0.1693, 1.981, 0.1693, 2.169, 0.1693, 2.341, 0.1693, 2.341, 0.1693, 2.169, 0.1693, 2.339, 0.3336, 2.152, 0.3336, 2.152, 0.3336, 2.339, 0.3336, 2.715, 0.3336, 2.715, 0.1693, 2.715, 0.1693, 2.715, 0.3336, 1.162, 0.00499, 1.163, 0.1693, 0.9989, 0.1693, 0.8265, 0.1693, 0.8403, 0.00499, 0.9989, 0.1693, 0.8265, 0.1693, 0.8265, 0.1693, 0.9989, 0.1693, 1.162, 0.00499, 1.163, 0.1693, 1.163, 0.1693, 1.162, 0.00499, 0.1059, 2.709, 0.4265, 2.688, 0.4265, 2.688, 0.1059, 2.709, 1.472, 0.1693, 1.472, 0.3336, 1.349, 0.3336, 1.338, 0.1693, 1.338, 0.1693, 1.472, 0.1693, 1.472, 0.1693, 1.338, 0.1693, 1.472, 0.3336, 1.349, 0.3336, 1.349, 0.3336, 1.472, 0.3336, 2.603, 0.1693, 2.603, 0.3336, 2.603, 0.3336, 2.603, 0.1693, 0.9989, 0.1693, 1.004, 0.3336, 0.841, 0.3336, 0.738, 0.3336, 0.738, 0.1693, 0.8265, 0.1693, 0.738, 0.1693, 0.8265, 0.1693, 0.8265, 0.1693, 0.738, 0.1693, 0.9989, 0.1693, 1.004, 0.3336, 1.004, 0.3336, 0.9989, 0.1693, 0.8265, 0.1693, 0.9989, 0.1693, 0.9989, 0.1693, 0.8265, 0.1693, 0.738, 0.3336, 0.738, 0.1693, 0.738, 0.1693, 0.738, 0.3336, 0.841, 0.3336, 0.738, 0.3336, 0.738, 0.3336, 0.841, 0.3336, 0.841, 0.3336, 0.8373, 0.4979, 0.738, 0.4979, 0.738, 0.3336, 0.8373, 0.4979, 0.738, 0.4979, 0.738, 0.4979, 0.8373, 0.4979, 0.738, 0.3336, 0.841, 0.3336, 0.841, 0.3336, 0.738, 0.3336, 0.841, 0.3336, 0.8373, 0.4979, 0.8373, 0.4979, 0.841, 0.3336, 1.472, 0.3336, 1.472, 0.4979, 1.336, 0.4979, 1.182, 0.4979, 1.187, 0.3336, 1.349, 0.3336, 2.603, 0.3336, 2.603, 0.4979, 2.603, 0.4979, 2.603, 0.3336, 1.182, 0.4979, 1.187, 0.3336, 1.187, 0.3336, 1.182, 0.4979, 1.472, 0.4979, 1.336, 0.4979, 1.336, 0.4979, 1.472, 0.4979, 1.349, 0.3336, 1.472, 0.3336, 1.472, 0.3336, 1.349, 0.3336, 1.336, 0.4979, 1.182, 0.4979, 1.182, 0.4979, 1.336, 0.4979, 1.472, 0.4979, 1.472, 0.6622, 1.339, 0.6622, 1.336, 0.4979, 1.472, 0.6622, 1.339, 0.6622, 1.339, 0.6622, 1.472, 0.6622, 1.336, 0.4979, 1.472, 0.4979, 1.472, 0.4979, 1.336, 0.4979, 2.603, 0.4979, 2.603, 0.6622, 2.603, 0.6622, 2.603, 0.4979, 1.472, 0.8265, 1.472, 0.9908, 1.336, 0.9908, 1.334, 0.8265, 2.603, 0.8265, 2.603, 0.9908, 2.603, 0.9908, 2.603, 0.8265, 1.334, 0.8265, 1.472, 0.8265, 1.472, 0.8265, 1.334, 0.8265, 1.336, 0.9908, 1.334, 0.8265, 1.334, 0.8265, 1.336, 0.9908, 1.334, 1.155, 1.339, 1.319, 1.174, 1.319, 1.007, 1.319, 0.997, 1.155, 1.159, 1.155, 0.997, 1.155, 1.159, 1.155, 1.159, 1.155, 0.997, 1.155, 1.339, 1.319, 1.174, 1.319, 1.174, 1.319, 1.339, 1.319, 1.334, 1.155, 1.339, 1.319, 1.339, 1.319, 1.334, 1.155, 1.159, 1.155, 1.334, 1.155, 1.334, 1.155, 1.159, 1.155, 1.174, 1.319, 1.007, 1.319, 1.007, 1.319, 1.174, 1.319, 1.159, 0.9908, 1.159, 1.155, 0.997, 1.155, 0.8284, 1.155, 0.8346, 0.9908, 0.9984, 0.9908, 1.159, 1.155, 0.997, 1.155, 0.997, 1.155, 1.159, 1.155, 0.9984, 0.9908, 1.159, 0.9908, 1.159, 0.9908, 0.9984, 0.9908, 0.8284, 1.155, 0.8346, 0.9908, 0.8346, 0.9908, 0.8284, 1.155, 0.997, 1.155, 0.8284, 1.155, 0.8284, 1.155, 0.997, 1.155, 0.8346, 0.9908, 0.9984, 0.9908, 0.9984, 0.9908, 0.8346, 0.9908, 1.334, 0.8265, 1.336, 0.9908, 1.159, 0.9908, 0.9984, 0.9908, 0.9926, 0.8265, 1.184, 0.8265, 1.184, 0.8265, 1.334, 0.8265, 1.334, 0.8265, 1.184, 0.8265, 0.9984, 0.9908, 0.9926, 0.8265, 0.9926, 0.8265, 0.9984, 0.9908, 1.159, 0.9908, 0.9984, 0.9908, 0.9984, 0.9908, 1.159, 0.9908, 0.9926, 0.8265, 1.184, 0.8265, 1.184, 0.8265, 0.9926, 0.8265, 1.334, 0.8265, 1.336, 0.9908, 1.336, 0.9908, 1.334, 0.8265, 1.186, 0.6622, 1.184, 0.8265, 0.9926, 0.8265, 0.8338, 0.8265, 0.8372, 0.6622, 0.9907, 0.6622, 0.9926, 0.8265, 0.8338, 0.8265, 0.8338, 0.8265, 0.9926, 0.8265, 1.186, 0.6622, 1.184, 0.8265, 1.184, 0.8265, 1.186, 0.6622, 0.8372, 0.6622, 0.9907, 0.6622, 0.9907, 0.6622, 0.8372, 0.6622, 0.9926, 0.8265, 0.9984, 0.9908, 0.8346, 0.9908, 0.738, 0.9908, 0.738, 0.8265, 0.8338, 0.8265, 0.8338, 0.8265, 0.8372, 0.6622, 0.8372, 0.6622, 0.8338, 0.8265, 0.738, 0.8265, 0.8338, 0.8265, 0.8338, 0.8265, 0.738, 0.8265, 0.9926, 0.8265, 0.9984, 0.9908, 0.9984, 0.9908, 0.9926, 0.8265, 0.738, 0.9908, 0.738, 0.9908, 0.738, 0.9908, 0.738, 0.9908, 0.8346, 0.9908, 0.738, 0.9908, 0.738, 0.9908, 0.8346, 0.9908, 0.9984, 0.9908, 0.8346, 0.9908, 0.8346, 0.9908, 0.9984, 0.9908, 1.005, 0.4979, 0.9907, 0.6622, 0.8372, 0.6622, 0.738, 0.6622, 0.738, 0.4979, 0.8373, 0.4979, 1.005, 0.4979, 0.9907, 0.6622, 0.9907, 0.6622, 1.005, 0.4979, 0.9907, 0.6622, 0.8372, 0.6622, 0.8372, 0.6622, 0.9907, 0.6622, 0.8373, 0.4979, 1.005, 0.4979, 1.005, 0.4979, 0.8373, 0.4979, 0.6726, 0.4979, 0.738, 0.4979, 0.738, 0.4979, 0.6726, 0.4979, 0.8372, 0.6622, 0.738, 0.6622, 0.738, 0.6622, 0.8372, 0.6622, 1.338, 0.1693, 1.349, 0.3336, 1.187, 0.3336, 1.004, 0.3336, 0.9989, 0.1693, 1.163, 0.1693, 0.9989, 0.1693, 1.163, 0.1693, 1.163, 0.1693, 0.9989, 0.1693, 1.349, 0.3336, 1.187, 0.3336, 1.187, 0.3336, 1.349, 0.3336, 1.004, 0.3336, 0.9989, 0.1693, 0.9989, 0.1693, 1.004, 0.3336, 1.163, 0.1693, 1.338, 0.1693, 1.338, 0.1693, 1.163, 0.1693, 1.187, 0.3336, 1.004, 0.3336, 1.004, 0.3336, 1.187, 0.3336, 0.997, 1.155, 1.007, 1.319, 0.8372, 1.319, 0.738, 1.319, 0.738, 1.155, 0.8284, 1.155, 0.997, 1.155, 1.007, 1.319, 1.007, 1.319, 0.997, 1.155, 1.007, 1.319, 0.8372, 1.319, 0.8372, 1.319, 1.007, 1.319, 0.738, 1.319, 0.738, 1.155, 0.738, 1.155, 0.738, 1.319, 0.8372, 1.319, 0.738, 1.319, 0.738, 1.319, 0.8372, 1.319, 0.8284, 1.155, 0.997, 1.155, 0.997, 1.155, 0.8284, 1.155, 1.472, 1.319, 1.472, 1.484, 1.335, 1.484, 1.174, 1.484, 1.174, 1.319, 1.339, 1.319, 0.8372, 1.319, 0.8393, 1.484, 0.738, 1.484, 0.738, 1.319, 1.174, 1.484, 1.174, 1.319, 1.174, 1.319, 1.174, 1.484, 2.603, 1.319, 2.603, 1.484, 2.603, 1.484, 2.603, 1.319, 0.8372, 1.319, 0.8393, 1.484, 0.8393, 1.484, 0.8372, 1.319, 0.8393, 1.484, 0.738, 1.484, 0.738, 1.484, 0.8393, 1.484, 1.339, 1.319, 1.472, 1.319, 1.472, 1.319, 1.339, 1.319, 0.738, 1.484, 0.738, 1.319, 0.738, 1.319, 0.738, 1.484, 1.174, 1.319, 1.339, 1.319, 1.339, 1.319, 1.174, 1.319, 1.472, 1.484, 1.335, 1.484, 1.335, 1.484, 1.472, 1.484, 1.335, 1.484, 1.335, 1.648, 1.19, 1.648, 0.9971, 1.648, 1.006, 1.484, 1.174, 1.484, 0.9971, 1.648, 1.006, 1.484, 1.006, 1.484, 0.9971, 1.648, 1.19, 1.648, 0.9971, 1.648, 0.9971, 1.648, 1.19, 1.648, 1.006, 1.484, 1.174, 1.484, 1.174, 1.484, 1.006, 1.484, 1.335, 1.484, 1.335, 1.648, 1.335, 1.648, 1.335, 1.484, 1.335, 1.648, 1.19, 1.648, 1.19, 1.648, 1.335, 1.648, 1.472, 1.648, 1.472, 1.812, 1.33, 1.812, 1.19, 1.812, 1.19, 1.648, 1.335, 1.648, 0.8373, 1.648, 0.8326, 1.812, 0.738, 1.812, 0.738, 1.648, 0.738, 1.648, 0.738, 1.648, 0.738, 1.648, 0.738, 1.648, 1.472, 1.812, 1.33, 1.812, 1.33, 1.812, 1.472, 1.812, 1.335, 1.648, 1.472, 1.648, 1.472, 1.648, 1.335, 1.648, 0.738, 1.648, 0.8373, 1.648, 0.8373, 1.648, 0.738, 1.648, 1.19, 1.812, 1.19, 1.648, 1.19, 1.648, 1.19, 1.812, 1.33, 1.812, 1.19, 1.812, 1.19, 1.812, 1.33, 1.812, 2.603, 1.648, 2.603, 1.812, 2.603, 1.812, 2.603, 1.648, 1.19, 1.648, 1.335, 1.648, 1.335, 1.648, 1.19, 1.648, 1.33, 1.812, 1.329, 1.977, 0.9941, 1.977, 0.9992, 1.812, 1.19, 1.812, 1.329, 1.977, 0.9941, 1.977, 0.9941, 1.977, 1.329, 1.977, 0.9941, 1.977, 0.9992, 1.812, 0.9992, 1.812, 0.9941, 1.977, 0.9992, 1.812, 1.19, 1.812, 1.19, 1.812, 0.9992, 1.812, 0.003919, 0.1693, 0.003919, 0.00499, 0.1651, 0.00499, 0.1551, 0.1693, 0.06022, 2.075, 0.04786, 2.216, 0.04786, 2.216, 0.06022, 2.075, 0.1651, 0.00499, 0.1551, 0.1693, 0.1551, 0.1693, 0.1651, 0.00499, 0.1551, 0.1693, 0.003919, 0.1693, 0.003919, 0.1693, 0.1551, 0.1693, 0.3401, 0.3336, 0.3444, 0.1693, 0.5124, 0.1693, 0.6534, 0.1693, 0.6463, 0.3336, 0.4981, 0.3336, 0.6463, 0.3336, 0.4981, 0.3336, 0.4981, 0.3336, 0.6463, 0.3336, 0.3401, 0.3336, 0.3444, 0.1693, 0.3444, 0.1693, 0.3401, 0.3336, 0.6534, 0.1693, 0.6463, 0.3336, 0.6463, 0.3336, 0.6534, 0.1693, 0.3444, 0.1693, 0.5124, 0.1693, 0.5124, 0.1693, 0.3444, 0.1693, 0.4981, 0.3336, 0.3401, 0.3336, 0.3401, 0.3336, 0.4981, 0.3336, 0.003919, 0.6622, 0.003919, 0.4979, 0.179, 0.4979, 0.3389, 0.4979, 0.3347, 0.6622, 0.1896, 0.6622, 0.3347, 0.6622, 0.1896, 0.6622, 0.1896, 0.6622, 0.3347, 0.6622, 0.003919, 0.4979, 0.179, 0.4979, 0.179, 0.4979, 0.003919, 0.4979, 0.3389, 0.4979, 0.3347, 0.6622, 0.3347, 0.6622, 0.3389, 0.4979, 0.1896, 0.6622, 0.003919, 0.6622, 0.003919, 0.6622, 0.1896, 0.6622, 0.179, 0.4979, 0.3389, 0.4979, 0.3389, 0.4979, 0.179, 0.4979, 0.003919, 0.4979, 0.003919, 0.3336, 0.1878, 0.3336, 0.179, 0.4979, 0.179, 0.4979, 0.003919, 0.4979, 0.003919, 0.4979, 0.179, 0.4979, 2.603, 0.5965, 2.603, 0.4322, 2.603, 0.4322, 2.603, 0.5965, 0.1878, 0.3336, 0.179, 0.4979, 0.179, 0.4979, 0.1878, 0.3336, 0.003919, 0.3336, 0.003919, 0.1693, 0.1551, 0.1693, 0.3444, 0.1693, 0.3401, 0.3336, 0.1878, 0.3336, 0.1551, 0.1693, 0.3444, 0.1693, 0.3444, 0.1693, 0.1551, 0.1693, 0.3444, 0.1693, 0.3401, 0.3336, 0.3401, 0.3336, 0.3444, 0.1693, 0.1878, 0.3336, 0.003919, 0.3336, 0.003919, 0.3336, 0.1878, 0.3336, 0.003919, 0.1693, 0.1551, 0.1693, 0.1551, 0.1693, 0.003919, 0.1693, 0.3401, 0.3336, 0.1878, 0.3336, 0.1878, 0.3336, 0.3401, 0.3336, 0.1551, 0.1693, 0.1651, 0.00499, 0.5174, 0.00499, 0.5124, 0.1693, 0.3444, 0.1693, 0.5174, 0.00499, 0.5124, 0.1693, 0.5124, 0.1693, 0.5174, 0.00499, 0.1551, 0.1693, 0.1651, 0.00499, 0.1651, 0.00499, 0.1551, 0.1693, 0.04786, 2.216, 0.02084, 2.523, 0.02084, 2.523, 0.04786, 2.216, 0.5124, 0.1693, 0.3444, 0.1693, 0.3444, 0.1693, 0.5124, 0.1693, 0.5124, 0.1693, 0.5174, 0.00499, 0.738, 0.00499, 0.738, 0.1693, 0.6534, 0.1693, 0.6534, 0.1693, 0.5124, 0.1693, 0.5124, 0.1693, 0.6534, 0.1693, 0.5124, 0.1693, 0.5174, 0.00499, 0.5174, 0.00499, 0.5124, 0.1693, 0.738, 0.00499, 0.738, 0.1693, 0.738, 0.1693, 0.738, 0.00499, 0.02084, 2.523, 0.003919, 2.716, 0.003919, 2.716, 0.02084, 2.523, 0.738, 0.4979, 0.738, 0.3336, 0.738, 0.3336, 0.738, 0.4979, 0.5014, 0.4979, 0.4981, 0.3336, 0.6463, 0.3336, 0.738, 0.3336, 0.738, 0.4979, 0.6726, 0.4979, 0.4981, 0.3336, 0.6463, 0.3336, 0.6463, 0.3336, 0.4981, 0.3336, 0.6726, 0.4979, 0.5014, 0.4979, 0.5014, 0.4979, 0.6726, 0.4979, 0.738, 0.4979, 0.738, 0.4979, 0.738, 0.4979, 0.738, 0.4979, 0.5014, 0.4979, 0.4981, 0.3336, 0.4981, 0.3336, 0.5014, 0.4979, 0.6463, 0.3336, 0.738, 0.3336, 0.738, 0.3336, 0.6463, 0.3336, 0.738, 0.3336, 0.738, 0.3336, 0.738, 0.3336, 0.738, 0.3336, 0.6778, 0.6622, 0.6726, 0.4979, 0.738, 0.4979, 0.738, 0.6622, 0.738, 0.6622, 0.738, 0.4979, 0.738, 0.4979, 0.738, 0.6622, 0.738, 0.4979, 0.738, 0.6622, 0.738, 0.6622, 0.738, 0.4979, 0.738, 0.4979, 0.738, 0.4979, 0.738, 0.4979, 0.738, 0.4979, 0.738, 0.6622, 0.6778, 0.6622, 0.6778, 0.6622, 0.738, 0.6622, 0.6778, 0.6622, 0.6726, 0.4979, 0.6726, 0.4979, 0.6778, 0.6622, 0.5153, 0.8265, 0.5114, 0.6622, 0.6778, 0.6622, 0.738, 0.6622, 0.738, 0.8265, 0.6699, 0.8265, 0.738, 0.6622, 0.738, 0.8265, 0.738, 0.8265, 0.738, 0.6622, 0.5114, 0.6622, 0.6778, 0.6622, 0.6778, 0.6622, 0.5114, 0.6622, 0.5153, 0.8265, 0.5114, 0.6622, 0.5114, 0.6622, 0.5153, 0.8265, 0.6778, 0.6622, 0.738, 0.6622, 0.738, 0.6622, 0.6778, 0.6622, 0.6699, 0.8265, 0.5153, 0.8265, 0.5153, 0.8265, 0.6699, 0.8265, 0.3466, 0.9908, 0.347, 0.8265, 0.5153, 0.8265, 0.6699, 0.8265, 0.6712, 0.9908, 0.5059, 0.9908, 0.6712, 0.9908, 0.6699, 0.8265, 0.738, 0.8265, 0.738, 0.9908, 0.738, 0.9908, 0.738, 0.8265, 0.738, 0.8265, 0.738, 0.9908, 0.5059, 0.9908, 0.3466, 0.9908, 0.3466, 0.9908, 0.5059, 0.9908, 0.5153, 0.8265, 0.6699, 0.8265, 0.6699, 0.8265, 0.5153, 0.8265, 0.738, 0.8265, 0.738, 0.9908, 0.738, 0.9908, 0.738, 0.8265, 0.738, 0.8265, 0.738, 0.8265, 0.738, 0.8265, 0.738, 0.8265, 0.6712, 0.9908, 0.5059, 0.9908, 0.5059, 0.9908, 0.6712, 0.9908, 0.738, 0.9908, 0.6712, 0.9908, 0.6712, 0.9908, 0.738, 0.9908, 0.3466, 0.9908, 0.347, 0.8265, 0.347, 0.8265, 0.3466, 0.9908, 0.3282, 1.319, 0.3324, 1.155, 0.4993, 1.155, 0.6725, 1.155, 0.6737, 1.319, 0.4963, 1.319, 0.6737, 1.319, 0.6725, 1.155, 0.738, 1.155, 0.738, 1.319, 0.3324, 1.155, 0.4993, 1.155, 0.4993, 1.155, 0.3324, 1.155, 0.4963, 1.319, 0.3282, 1.319, 0.3282, 1.319, 0.4963, 1.319, 0.738, 1.155, 0.738, 1.319, 0.738, 1.319, 0.738, 1.155, 0.3282, 1.319, 0.3324, 1.155, 0.3324, 1.155, 0.3282, 1.319, 0.738, 1.319, 0.6737, 1.319, 0.6737, 1.319, 0.738, 1.319, 0.4993, 1.155, 0.6725, 1.155, 0.6725, 1.155, 0.4993, 1.155, 0.4962, 1.484, 0.4963, 1.319, 0.6737, 1.319, 0.738, 1.319, 0.738, 1.484, 0.6638, 1.484, 0.738, 1.319, 0.738, 1.484, 0.738, 1.484, 0.738, 1.319, 0.4962, 1.484, 0.4963, 1.319, 0.4963, 1.319, 0.4962, 1.484, 0.6638, 1.484, 0.4962, 1.484, 0.4962, 1.484, 0.6638, 1.484, 0.738, 1.484, 0.6638, 1.484, 0.6638, 1.484, 0.738, 1.484, 0.6737, 1.319, 0.738, 1.319, 0.738, 1.319, 0.6737, 1.319, 0.3317, 1.648, 0.3355, 1.484, 0.4962, 1.484, 0.6638, 1.484, 0.6642, 1.648, 0.5151, 1.648, 0.6642, 1.648, 0.6638, 1.484, 0.738, 1.484, 0.738, 1.648, 0.6642, 1.648, 0.5151, 1.648, 0.5151, 1.648, 0.6642, 1.648, 0.6638, 1.484, 0.738, 1.484, 0.738, 1.484, 0.6638, 1.484, 0.738, 1.484, 0.738, 1.648, 0.738, 1.648, 0.738, 1.484, 0.3355, 1.484, 0.4962, 1.484, 0.4962, 1.484, 0.3355, 1.484, 0.5151, 1.648, 0.3317, 1.648, 0.3317, 1.648, 0.5151, 1.648, 0.738, 1.648, 0.6642, 1.648, 0.6642, 1.648, 0.738, 1.648, 0.5042, 1.812, 0.5151, 1.648, 0.6642, 1.648, 0.738, 1.648, 0.738, 1.812, 0.6684, 1.812, 0.738, 1.812, 0.738, 1.648, 0.738, 1.648, 0.738, 1.812, 0.5042, 1.812, 0.5151, 1.648, 0.5151, 1.648, 0.5042, 1.812, 0.738, 1.812, 0.6684, 1.812, 0.6684, 1.812, 0.738, 1.812, 0.6684, 1.812, 0.5042, 1.812, 0.5042, 1.812, 0.6684, 1.812, 0.738, 1.812, 0.738, 1.812, 0.738, 1.812, 0.738, 1.812, 0.738, 1.648, 0.738, 1.812, 0.738, 1.812, 0.738, 1.648, 0.6642, 1.648, 0.738, 1.648, 0.738, 1.648, 0.6642, 1.648, 0.3318, 1.977, 0.3394, 1.812, 0.5042, 1.812, 0.6684, 1.812, 0.6572, 1.977, 0.6572, 1.977, 0.6684, 1.812, 0.738, 1.812, 0.738, 1.977, 0.6684, 1.812, 0.738, 1.812, 0.738, 1.812, 0.6684, 1.812, 0.5042, 1.812, 0.6684, 1.812, 0.6684, 1.812, 0.5042, 1.812, 0.08472, 0.1036, 0.4101, 0.1036, 0.4101, 0.1036, 0.08472, 0.1036, 0.738, 1.812, 0.738, 1.977, 0.738, 1.977, 0.738, 1.812, 0.3318, 1.977, 0.3394, 1.812, 0.3394, 1.812, 0.3318, 1.977, 0.003919, 1.977, 0.003919, 1.812, 0.1817, 1.812, 0.3394, 1.812, 0.3318, 1.977, 0.4101, 0.1036, 0.738, 0.1036, 0.738, 0.1036, 0.4101, 0.1036, 2.603, 2.075, 2.603, 1.911, 2.603, 1.911, 2.603, 2.075, 0.003919, 1.812, 0.1817, 1.812, 0.1817, 1.812, 0.003919, 1.812, 0.3394, 1.812, 0.3318, 1.977, 0.3318, 1.977, 0.3394, 1.812, 0.1817, 1.812, 0.189, 1.648, 0.3317, 1.648, 0.5151, 1.648, 0.5042, 1.812, 0.3394, 1.812, 0.1817, 1.812, 0.189, 1.648, 0.189, 1.648, 0.1817, 1.812, 0.5042, 1.812, 0.3394, 1.812, 0.3394, 1.812, 0.5042, 1.812, 0.3394, 1.812, 0.1817, 1.812, 0.1817, 1.812, 0.3394, 1.812, 0.5151, 1.648, 0.5042, 1.812, 0.5042, 1.812, 0.5151, 1.648, 0.3317, 1.648, 0.5151, 1.648, 0.5151, 1.648, 0.3317, 1.648, 0.003919, 1.648, 0.003919, 1.484, 0.1815, 1.484, 0.3355, 1.484, 0.3317, 1.648, 0.189, 1.648, 0.1815, 1.484, 0.1889, 1.319, 0.3282, 1.319, 0.4963, 1.319, 0.4962, 1.484, 0.3355, 1.484, 2.603, 1.747, 2.603, 1.582, 2.603, 1.582, 2.603, 1.747, 0.003919, 1.484, 0.1815, 1.484, 0.1815, 1.484, 0.003919, 1.484, 0.189, 1.648, 0.003919, 1.648, 0.003919, 1.648, 0.189, 1.648, 0.1815, 1.484, 0.3355, 1.484, 0.3355, 1.484, 0.1815, 1.484, 0.3282, 1.319, 0.4963, 1.319, 0.4963, 1.319, 0.3282, 1.319, 0.1815, 1.484, 0.1889, 1.319, 0.1889, 1.319, 0.1815, 1.484, 0.1889, 1.319, 0.3282, 1.319, 0.3282, 1.319, 0.1889, 1.319, 0.4962, 1.484, 0.3355, 1.484, 0.3355, 1.484, 0.4962, 1.484, 0.3355, 1.484, 0.1815, 1.484, 0.1815, 1.484, 0.3355, 1.484, 0.003919, 1.484, 0.003919, 1.319, 0.1889, 1.319, 0.1815, 1.484, 0.1815, 1.484, 0.003919, 1.484, 0.003919, 1.484, 0.1815, 1.484, 0.1889, 1.319, 0.1815, 1.484, 0.1815, 1.484, 0.1889, 1.319, 2.603, 1.582, 2.603, 1.418, 2.603, 1.418, 2.603, 1.582, 0.003919, 1.319, 0.003919, 1.155, 0.1613, 1.155, 0.3324, 1.155, 0.3282, 1.319, 0.1889, 1.319, 0.1889, 1.319, 0.003919, 1.319, 0.003919, 1.319, 0.1889, 1.319, 2.603, 1.418, 2.603, 1.254, 2.603, 1.254, 2.603, 1.418, 0.3282, 1.319, 0.1889, 1.319, 0.1889, 1.319, 0.3282, 1.319, 0.003919, 1.155, 0.1613, 1.155, 0.1613, 1.155, 0.003919, 1.155, 0.3324, 1.155, 0.3282, 1.319, 0.3282, 1.319, 0.3324, 1.155, 0.1613, 1.155, 0.1698, 0.9908, 0.3466, 0.9908, 0.5059, 0.9908, 0.4993, 1.155, 0.3324, 1.155, 0.3324, 1.155, 0.1613, 1.155, 0.1613, 1.155, 0.3324, 1.155, 0.4993, 1.155, 0.3324, 1.155, 0.3324, 1.155, 0.4993, 1.155, 0.3466, 0.9908, 0.5059, 0.9908, 0.5059, 0.9908, 0.3466, 0.9908, 0.5059, 0.9908, 0.4993, 1.155, 0.4993, 1.155, 0.5059, 0.9908, 0.1698, 0.9908, 0.3466, 0.9908, 0.3466, 0.9908, 0.1698, 0.9908, 0.1814, 0.8265, 0.1896, 0.6622, 0.3347, 0.6622, 0.5114, 0.6622, 0.5153, 0.8265, 0.347, 0.8265, 0.003919, 0.8265, 0.003919, 0.6622, 0.1896, 0.6622, 0.1814, 0.8265, 0.5153, 0.8265, 0.347, 0.8265, 0.347, 0.8265, 0.5153, 0.8265, 0.347, 0.8265, 0.1814, 0.8265, 0.1814, 0.8265, 0.347, 0.8265, 0.1814, 0.8265, 0.1896, 0.6622, 0.1896, 0.6622, 0.1814, 0.8265, 0.5114, 0.6622, 0.5153, 0.8265, 0.5153, 0.8265, 0.5114, 0.6622, 2.603, 0.9251, 2.603, 0.7608, 2.603, 0.7608, 2.603, 0.9251, 0.003919, 0.6622, 0.1896, 0.6622, 0.1896, 0.6622, 0.003919, 0.6622, 0.1814, 0.8265, 0.003919, 0.8265, 0.003919, 0.8265, 0.1814, 0.8265])
me_corner.materials.append(mat_wall)
me_corner.use_remesh_preserve_volume = False
me_corner.use_remesh_preserve_attributes = False
me_corner.use_mirror_vertex_groups = False
me_corner.update()

# ---- objects
ob_sun = bpy.data.objects.new('Sun', light_sun)
ob_corner = bpy.data.objects.new('Corner', me_corner)

# ---- transforms, parenting, visibility, modifiers, constraints
ob_sun.location = (-0.05477, -0.2811, 1.838)
ob_sun.rotation_euler = (-4.992, -0.6835, -0.9658)
ob_sun.lineart.crease_threshold = 0.0
ob_corner.location = (0.0, 0.0, 0.0)
ob_corner.lineart.crease_threshold = 0.0

# ---- collection membership
col_collection_1.objects.link(ob_sun)
col_collection_1.objects.link(ob_corner)

# ---- scene / render settings (as saved in the file)
scene.frame_start = 1; scene.frame_end = 250; scene.frame_set(1)
scene.render.engine = 'CYCLES'
scene.render.resolution_percentage = 50
scene.render.dither_intensity = 0.0
scene.cycles.use_denoising = False
scene.cycles.samples = 10
scene.cycles.sampling_pattern = 'TABULATED_SOBOL'
scene.cycles.light_sampling_threshold = 0.0
scene.cycles.use_adaptive_sampling = False
scene.cycles.use_light_tree = False
scene.cycles.blur_glossy = 0.0
scene.cycles.pixel_filter_type = 'GAUSSIAN'
scene.cycles.sample_clamp_indirect = 0.0
scene.view_settings.view_transform = 'Standard'
bpy.context.view_layer.update()

# ---- added for rendering (the .blend has no active camera): camera
cam_auto = bpy.data.cameras.new('AutoCamera')
cam_auto.lens = 50.0
cam_auto.sensor_width = 36.0
cam_auto.clip_end = 1000.0
ob_auto_camera = bpy.data.objects.new('AutoCamera', cam_auto)
scene.collection.objects.link(ob_auto_camera)
ob_auto_camera.location = (4.60246, -4.78156, 5.31162)
ob_auto_camera.rotation_euler = (1.09748, -7.21219e-08, 0.694738)
scene.camera = ob_auto_camera
bpy.context.view_layer.update()

